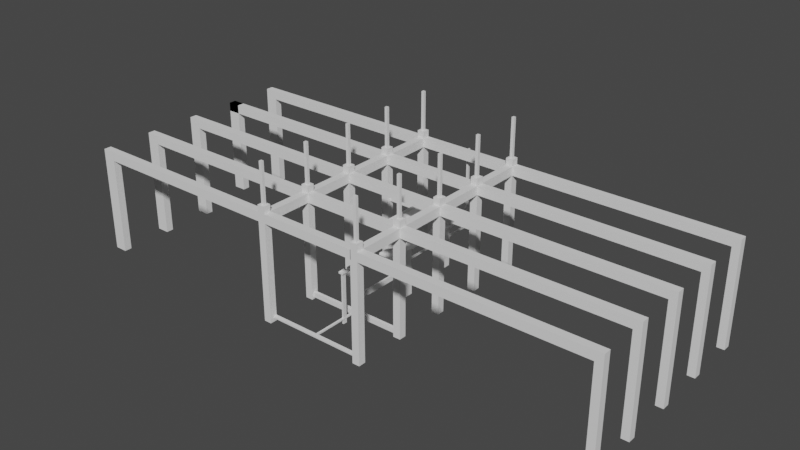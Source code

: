 # Source: lvl5.blend  (saved by Blender 3.6.11; exported with 4.5.12 LTS)
import bpy
from mathutils import Matrix  # noqa: F401  (used for matrix-valued properties, if any)

bpy.ops.wm.read_factory_settings(use_empty=True)
scene = bpy.context.scene
scene.name = 'Scene'

# ---- collections
col_collection = bpy.data.collections.new('Collection'); scene.collection.children.link(col_collection)

# ---- materials (node trees are filled in below, after node groups)
mat_material = bpy.data.materials.new('Material')
mat_material.alpha_threshold = 0.0
mat_material.use_transparent_shadow = False
mat_material.roughness = 0.5
mat_material.line_color = (0.0, 0.0, 0.0, 1.0)

# ---- material node trees
mat_material.use_nodes = True; mat_material.node_tree.nodes.clear()
_N = mat_material.node_tree.nodes; _L = mat_material.node_tree.links
n0 = _N.new('ShaderNodeOutputMaterial'); n0.name = 'Material Output'; n0.location = (300, 300)
n1 = _N.new('ShaderNodeBsdfPrincipled'); n1.name = 'Principled BSDF'; n1.location = (10, 300)
n1.distribution = 'GGX'
n1.subsurface_method = 'RANDOM_WALK_SKIN'
n1.inputs[3].default_value = 1.45
n1.inputs[27].default_value = (0.0, 0.0, 0.0, 1.0)
n1.inputs[28].default_value = 1.0
_L.new(n1.outputs[0], n0.inputs[0])
n0.is_active_output = True

# ---- world
world_world = bpy.data.worlds.new('World'); scene.world = world_world
world_world.use_nodes = True; world_world.node_tree.nodes.clear()
_N = world_world.node_tree.nodes; _L = world_world.node_tree.links
n0 = _N.new('ShaderNodeOutputWorld'); n0.name = 'World Output'; n0.location = (300, 300)
n1 = _N.new('ShaderNodeBackground'); n1.name = 'Background'; n1.location = (10, 300)
n1.inputs[0].default_value = (0.05088, 0.05088, 0.05088, 1.0)
_L.new(n1.outputs[0], n0.inputs[0])
n0.is_active_output = True
world_world.color = (0.05088, 0.05088, 0.05088)
world_world.use_sun_shadow = False
world_world.sun_shadow_jitter_overblur = 0.0

# ---- meshes
me_cube = bpy.data.meshes.new('Cube')
me_cube.from_pydata([(11.86, 18.99, 1.0), (7.906, 15.04, -1.0), (11.86, -1.0, 1.0), (7.906, 2.958, -1.0), (-1.0, 18.99, 1.0), (2.958, 15.04, -1.0), (-1.0, -1.0, 1.0), (2.958, 2.958, -1.0), (11.86, 20.06, -1.0), (-1.0, 20.06, -1.0), (11.86, 20.06, 1.0), (-1.0, 20.06, 1.0), (11.86, 18.99, -2.275), (-1.0, 18.99, -2.275), (11.86, 20.06, -2.275), (-1.0, 20.06, -2.275), (11.86, 29.39, -1.0), (-1.0, 29.39, -1.0), (11.86, 29.39, -2.275), (-1.0, 29.39, -2.275), (11.86, 30.42, -1.0), (-1.0, 30.42, -1.0), (11.86, 30.42, -2.275), (-1.0, 30.42, -2.275), (11.86, 29.39, 0.6147), (-1.0, 29.39, 0.6147), (11.86, 30.42, 0.6147), (-1.0, 30.42, 0.6147), (11.86, 47.95, -1.0), (-1.0, 47.95, -1.0), (11.86, 47.95, 0.6147), (-1.0, 47.95, 0.6147), (11.86, 49.37, -1.0), (-1.0, 49.37, -1.0), (11.86, 49.37, 0.6147), (-1.0, 49.37, 0.6147), (11.86, 47.95, -2.243), (-1.0, 47.95, -2.243), (11.86, 49.37, -2.243), (-1.0, 49.37, -2.243), (11.86, 55.28, -1.0), (-1.0, 55.28, -1.0), (11.86, 55.28, -2.243), (-1.0, 55.28, -2.243), (11.86, 56.35, -1.0), (-1.0, 56.35, -1.0), (11.86, 56.35, -2.243), (-1.0, 56.35, -2.243), (11.86, 55.28, 1.629), (-1.0, 55.28, 1.629), (9.015, 59.2, 1.629), (1.85, 59.2, 1.629), (11.86, 55.28, 3.02), (-1.0, 55.28, 3.02), (11.86, 56.35, 3.02), (-1.0, 56.35, 3.02), (9.015, 70.32, 1.629), (1.85, 70.32, 1.629), (11.86, 73.17, 3.02), (-1.0, 73.17, 3.02), (7.379, 92.31, -9.28), (3.485, 92.31, -9.28), (11.86, 137.7, -23.67), (-1.0, 137.7, -23.67), (11.86, 56.35, 1.629), (-1.0, 56.35, 1.629), (7.379, 77.32, -0.08479), (3.485, 77.32, -0.08479), (9.015, 59.2, -152.7), (1.85, 59.2, -152.7), (9.015, 70.32, -152.7), (1.85, 70.32, -152.7), (-1.0, 18.99, -1.0), (-1.0, -1.0, -1.0), (11.86, 18.99, -1.0), (11.86, -1.0, -1.0), (2.958, 15.04, -151.1), (2.958, 2.958, -151.1), (7.906, 15.04, -151.1), (7.906, 2.958, -151.1), (11.86, 73.17, 1.629), (-1.0, 73.17, 1.629), (11.86, 137.7, -25.06), (-1.0, 137.7, -25.06), (7.379, 60.11, -31.14), (3.485, 60.11, -31.14), (7.379, 68.64, -47.89), (3.485, 68.64, -47.89), (-1.0, -1.419, -1.0), (-1.0, -1.419, 1.0), (11.86, -1.419, 1.0), (11.86, -1.419, -1.0), (-1.333, 18.99, -1.0), (-1.333, -1.0, -1.0), (-1.333, -1.0, 1.0), (-1.333, 18.99, 1.0), (12.12, 18.99, 1.0), (12.12, 18.99, -1.0), (12.12, -1.0, 1.0), (12.12, -1.0, -1.0), (12.23, 30.42, 0.6147), (12.23, 30.42, -1.0), (12.23, 47.95, 0.6147), (12.23, 47.95, -1.0), (12.28, 56.35, 1.629), (12.28, 56.35, 3.02), (12.28, 73.17, 1.629), (12.28, 73.17, 3.02), (-1.454, 30.42, 0.6147), (-1.454, 30.42, -1.0), (-1.454, 47.95, 0.6147), (-1.454, 47.95, -1.0), (-1.533, 56.35, 1.629), (-1.533, 56.35, 3.02), (-1.533, 73.17, 1.629), (-1.533, 73.17, 3.02), (-1.655, 73.17, 1.629), (-1.655, 73.17, 3.02), (-1.655, 137.7, -25.06), (-1.655, 137.7, -23.67), (12.39, 73.17, 1.629), (12.39, 73.17, 3.02), (12.39, 137.7, -25.06), (12.39, 137.7, -23.67), (11.86, -0.6908, 4.579), (-1.0, -0.6908, 4.579), (11.86, 19.3, 4.579), (-1.0, 19.3, 4.579), (-1.0, 30.73, 4.194), (-1.0, 48.26, 4.194), (11.86, 30.73, 4.194), (11.86, 48.26, 4.194), (11.86, 56.66, 6.6), (11.86, 73.48, 6.6), (-1.0, 73.48, 6.6), (-1.0, 56.66, 6.6), (11.86, 138.0, -20.09), (-1.0, 138.0, -20.09), (11.86, -1.11, 4.579), (-1.0, -1.11, 4.579), (-1.333, -0.6908, 4.579), (-1.333, 19.3, 4.579), (12.12, 19.3, 4.579), (12.12, -0.6908, 4.579), (12.23, 30.73, 4.194), (12.23, 48.26, 4.194), (12.28, 56.66, 6.6), (12.28, 73.48, 6.6), (-1.454, 30.73, 4.194), (-1.454, 48.26, 4.194), (-1.533, 73.48, 6.6), (-1.533, 56.66, 6.6), (-1.655, 73.48, 6.6), (-1.655, 138.0, -20.09), (12.39, 138.0, -20.09), (12.39, 73.48, 6.6)], [], [(0, 4, 6, 2), (73, 75, 91, 88), (72, 73, 93, 92), (1, 3, 79, 78), (2, 75, 99, 98), (0, 74, 8, 10), (9, 11, 10, 8), (72, 4, 11, 9), (8, 74, 12, 14), (4, 0, 10, 11), (12, 13, 15, 14), (74, 72, 13, 12), (15, 9, 17, 19), (72, 9, 15, 13), (19, 17, 21, 23), (8, 14, 18, 16), (9, 8, 16, 17), (14, 15, 19, 18), (21, 20, 22, 23), (18, 19, 23, 22), (16, 18, 22, 20), (21, 17, 25, 27), (25, 24, 26, 27), (31, 29, 111, 110), (16, 20, 26, 24), (17, 16, 24, 25), (30, 28, 32, 34), (20, 21, 29, 28), (27, 26, 30, 31), (26, 20, 101, 100), (32, 33, 35, 34), (31, 30, 34, 35), (29, 31, 35, 33), (32, 28, 36, 38), (36, 37, 39, 38), (32, 38, 42, 40), (29, 33, 39, 37), (28, 29, 37, 36), (43, 41, 45, 47), (33, 32, 40, 41), (38, 39, 43, 42), (39, 33, 41, 43), (45, 44, 46, 47), (42, 43, 47, 46), (40, 42, 46, 44), (45, 41, 49, 65), (49, 48, 52, 53), (44, 45, 65, 64), (40, 44, 64, 48), (41, 40, 48, 49), (53, 52, 54, 55), (48, 64, 54, 52), (55, 54, 58, 59), (65, 49, 53, 55), (80, 82, 122, 120), (64, 80, 106, 104), (51, 57, 71, 69), (65, 55, 113, 112), (82, 83, 63, 62), (60, 66, 84, 86), (98, 96, 142, 143), (59, 58, 62, 63), (51, 50, 64, 65), (56, 57, 81, 80), (50, 56, 80, 64), (57, 51, 65, 81), (68, 69, 71, 70), (57, 56, 70, 71), (56, 50, 68, 70), (50, 51, 69, 68), (5, 7, 73, 72), (1, 5, 72, 74), (7, 3, 75, 73), (3, 1, 74, 75), (76, 78, 79, 77), (5, 1, 78, 76), (3, 7, 77, 79), (7, 5, 76, 77), (67, 66, 80, 81), (60, 61, 83, 82), (66, 60, 82, 80), (61, 67, 81, 83), (84, 85, 87, 86), (66, 67, 85, 84), (67, 61, 87, 85), (61, 60, 86, 87), (91, 90, 89, 88), (58, 121, 155, 133), (75, 2, 90, 91), (6, 73, 88, 89), (93, 94, 95, 92), (102, 30, 131, 145), (4, 72, 92, 95), (73, 6, 94, 93), (97, 96, 98, 99), (74, 0, 96, 97), (75, 74, 97, 99), (123, 62, 136, 154), (100, 101, 103, 102), (62, 58, 133, 136), (28, 30, 102, 103), (20, 28, 103, 101), (105, 104, 106, 107), (26, 100, 144, 130), (80, 58, 107, 106), (54, 64, 104, 105), (109, 108, 110, 111), (29, 21, 109, 111), (21, 27, 108, 109), (89, 90, 138, 139), (112, 113, 115, 114), (81, 65, 112, 114), (110, 108, 148, 149), (59, 81, 114, 115), (116, 117, 119, 118), (63, 83, 118, 119), (81, 59, 117, 116), (83, 81, 116, 118), (121, 120, 122, 123), (82, 62, 123, 122), (58, 80, 120, 121), (94, 6, 125, 140), (134, 137, 153, 152), (124, 125, 139, 138), (125, 127, 141, 140), (126, 124, 143, 142), (131, 130, 144, 145), (133, 132, 146, 147), (128, 129, 149, 148), (135, 134, 150, 151), (136, 133, 155, 154), (59, 63, 137, 134), (27, 31, 129, 128), (31, 110, 149, 129), (119, 117, 152, 153), (6, 89, 139, 125), (63, 119, 153, 137), (108, 27, 128, 148), (90, 2, 124, 138), (58, 54, 132, 133), (105, 107, 147, 146), (117, 59, 134, 152), (2, 98, 143, 124), (30, 26, 130, 131), (55, 59, 134, 135), (2, 6, 125, 124), (96, 0, 126, 142), (0, 2, 124, 126), (115, 113, 151, 150), (95, 94, 140, 141), (54, 105, 146, 132), (6, 4, 127, 125), (113, 55, 135, 151), (107, 58, 133, 147), (121, 123, 154, 155), (100, 102, 145, 144), (4, 95, 141, 127), (59, 115, 150, 134)])
_uv = me_cube.uv_layers.new(name='UVMap')
_uv.uv.foreach_set('vector', [0.625, 0.5, 0.875, 0.5, 0.875, 0.75, 0.625, 0.75, 0.125, 0.75, 0.375, 0.75, 0.375, 0.75, 0.125, 0.75, 0.125, 0.5, 0.125, 0.75, 0.125, 0.75, 0.125, 0.5, 0.2981, 0.5495, 0.2981, 0.7005, 0.2981, 0.7005, 0.2981, 0.5495, 0.625, 0.75, 0.375, 0.75, 0.375, 0.75, 0.625, 0.75, 0.625, 0.5, 0.375, 0.5, 0.375, 0.5, 0.625, 0.5, 0.375, 0.25, 0.625, 0.25, 0.625, 0.5, 0.375, 0.5, 0.375, 0.25, 0.625, 0.25, 0.625, 0.25, 0.375, 0.25, 0.375, 0.5, 0.375, 0.5, 0.375, 0.5, 0.375, 0.5, 0.875, 0.5, 0.625, 0.5, 0.625, 0.5, 0.875, 0.5, 0.375, 0.5, 0.125, 0.5, 0.125, 0.5, 0.375, 0.5, 0.375, 0.5, 0.125, 0.5, 0.125, 0.5, 0.375, 0.5, 0.375, 0.25, 0.375, 0.25, 0.375, 0.25, 0.375, 0.25, 0.375, 0.25, 0.375, 0.25, 0.375, 0.25, 0.375, 0.25, 0.375, 0.25, 0.375, 0.25, 0.375, 0.25, 0.375, 0.25, 0.375, 0.5, 0.375, 0.5, 0.375, 0.5, 0.375, 0.5, 0.375, 0.25, 0.375, 0.5, 0.375, 0.5, 0.375, 0.25, 0.375, 0.5, 0.125, 0.5, 0.125, 0.5, 0.375, 0.5, 0.375, 0.25, 0.375, 0.5, 0.375, 0.5, 0.375, 0.25, 0.375, 0.5, 0.125, 0.5, 0.125, 0.5, 0.375, 0.5, 0.375, 0.5, 0.375, 0.5, 0.375, 0.5, 0.375, 0.5, 0.375, 0.25, 0.375, 0.25, 0.375, 0.25, 0.375, 0.25, 0.375, 0.25, 0.375, 0.5, 0.375, 0.5, 0.375, 0.25, 0.375, 0.25, 0.375, 0.25, 0.375, 0.25, 0.375, 0.25, 0.375, 0.5, 0.375, 0.5, 0.375, 0.5, 0.375, 0.5, 0.375, 0.25, 0.375, 0.5, 0.375, 0.5, 0.375, 0.25, 0.375, 0.5, 0.375, 0.5, 0.375, 0.5, 0.375, 0.5, 0.375, 0.5, 0.375, 0.25, 0.375, 0.25, 0.375, 0.5, 0.375, 0.25, 0.375, 0.5, 0.375, 0.5, 0.375, 0.25, 0.375, 0.5, 0.375, 0.5, 0.375, 0.5, 0.375, 0.5, 0.375, 0.5, 0.375, 0.25, 0.375, 0.25, 0.375, 0.5, 0.375, 0.25, 0.375, 0.5, 0.375, 0.5, 0.375, 0.25, 0.375, 0.25, 0.375, 0.25, 0.375, 0.25, 0.375, 0.25, 0.375, 0.5, 0.375, 0.5, 0.375, 0.5, 0.375, 0.5, 0.375, 0.5, 0.375, 0.25, 0.375, 0.25, 0.375, 0.5, 0.375, 0.5, 0.375, 0.5, 0.375, 0.5, 0.375, 0.5, 0.375, 0.25, 0.375, 0.25, 0.375, 0.25, 0.375, 0.25, 0.375, 0.5, 0.375, 0.25, 0.375, 0.25, 0.375, 0.5, 0.375, 0.25, 0.375, 0.25, 0.375, 0.25, 0.375, 0.25, 0.375, 0.25, 0.375, 0.5, 0.375, 0.5, 0.375, 0.25, 0.375, 0.5, 0.375, 0.25, 0.375, 0.25, 0.375, 0.5, 0.375, 0.25, 0.375, 0.25, 0.375, 0.25, 0.375, 0.25, 0.375, 0.25, 0.375, 0.5, 0.375, 0.5, 0.375, 0.25, 0.375, 0.5, 0.375, 0.25, 0.375, 0.25, 0.375, 0.5, 0.375, 0.5, 0.375, 0.5, 0.375, 0.5, 0.375, 0.5, 0.375, 0.25, 0.375, 0.25, 0.375, 0.25, 0.375, 0.25, 0.375, 0.25, 0.375, 0.5, 0.375, 0.5, 0.375, 0.25, 0.375, 0.5, 0.375, 0.25, 0.375, 0.25, 0.375, 0.5, 0.375, 0.5, 0.375, 0.5, 0.375, 0.5, 0.375, 0.5, 0.375, 0.25, 0.375, 0.5, 0.375, 0.5, 0.375, 0.25, 0.375, 0.25, 0.375, 0.5, 0.375, 0.5, 0.375, 0.25, 0.375, 0.5, 0.375, 0.5, 0.375, 0.5, 0.375, 0.5, 0.375, 0.25, 0.375, 0.5, 0.375, 0.5, 0.375, 0.25, 0.375, 0.25, 0.375, 0.25, 0.375, 0.25, 0.375, 0.25, 0.375, 0.5, 0.375, 0.5, 0.375, 0.5, 0.375, 0.5, 0.375, 0.5, 0.375, 0.5, 0.375, 0.5, 0.375, 0.5, 0.375, 0.3054, 0.375, 0.3054, 0.375, 0.3054, 0.375, 0.3054, 0.375, 0.25, 0.375, 0.25, 0.375, 0.25, 0.375, 0.25, 0.375, 0.5, 0.375, 0.25, 0.375, 0.25, 0.375, 0.5, 0.375, 0.4128, 0.375, 0.4128, 0.375, 0.4128, 0.375, 0.4128, 0.625, 0.75, 0.625, 0.5, 0.625, 0.5, 0.625, 0.75, 0.375, 0.25, 0.375, 0.5, 0.375, 0.5, 0.375, 0.25, 0.375, 0.3054, 0.375, 0.4446, 0.375, 0.5, 0.375, 0.25, 0.375, 0.4446, 0.375, 0.3054, 0.375, 0.25, 0.375, 0.5, 0.375, 0.4446, 0.375, 0.4446, 0.375, 0.5, 0.375, 0.5, 0.375, 0.3054, 0.375, 0.3054, 0.375, 0.25, 0.375, 0.25, 0.375, 0.4446, 0.375, 0.3054, 0.375, 0.3054, 0.375, 0.4446, 0.375, 0.3054, 0.375, 0.4446, 0.375, 0.4446, 0.375, 0.3054, 0.375, 0.4446, 0.375, 0.4446, 0.375, 0.4446, 0.375, 0.4446, 0.375, 0.4446, 0.375, 0.3054, 0.375, 0.3054, 0.375, 0.4446, 0.2019, 0.5495, 0.2019, 0.7005, 0.125, 0.75, 0.125, 0.5, 0.2981, 0.5495, 0.2019, 0.5495, 0.125, 0.5, 0.375, 0.5, 0.2019, 0.7005, 0.2981, 0.7005, 0.375, 0.75, 0.125, 0.75, 0.2981, 0.7005, 0.2981, 0.5495, 0.375, 0.5, 0.375, 0.75, 0.2019, 0.5495, 0.2981, 0.5495, 0.2981, 0.7005, 0.2019, 0.7005, 0.2019, 0.5495, 0.2981, 0.5495, 0.2981, 0.5495, 0.2019, 0.5495, 0.2981, 0.7005, 0.2019, 0.7005, 0.2019, 0.7005, 0.2981, 0.7005, 0.2019, 0.7005, 0.2019, 0.5495, 0.2019, 0.5495, 0.2019, 0.7005, 0.375, 0.3372, 0.375, 0.4128, 0.375, 0.5, 0.375, 0.25, 0.375, 0.4128, 0.375, 0.3372, 0.375, 0.25, 0.375, 0.5, 0.375, 0.4128, 0.375, 0.4128, 0.375, 0.5, 0.375, 0.5, 0.375, 0.3372, 0.375, 0.3372, 0.375, 0.25, 0.375, 0.25, 0.375, 0.4128, 0.375, 0.3372, 0.375, 0.3372, 0.375, 0.4128, 0.375, 0.4128, 0.375, 0.3372, 0.375, 0.3372, 0.375, 0.4128, 0.375, 0.3372, 0.375, 0.3372, 0.375, 0.3372, 0.375, 0.3372, 0.375, 0.3372, 0.375, 0.4128, 0.375, 0.4128, 0.375, 0.3372, 0.375, 0.75, 0.625, 0.75, 0.625, 1.0, 0.375, 1.0, 0.375, 0.5, 0.375, 0.5, 0.375, 0.5, 0.375, 0.5, 0.375, 0.75, 0.625, 0.75, 0.625, 0.75, 0.375, 0.75, 0.625, 0.0, 0.375, 0.0, 0.375, 0.0, 0.625, 0.0, 0.375, 0.0, 0.625, 0.0, 0.625, 0.25, 0.375, 0.25, 0.375, 0.5, 0.375, 0.5, 0.375, 0.5, 0.375, 0.5, 0.625, 0.25, 0.375, 0.25, 0.375, 0.25, 0.625, 0.25, 0.375, 0.0, 0.625, 0.0, 0.625, 0.0, 0.375, 0.0, 0.375, 0.5, 0.625, 0.5, 0.625, 0.75, 0.375, 0.75, 0.375, 0.5, 0.625, 0.5, 0.625, 0.5, 0.375, 0.5, 0.375, 0.75, 0.375, 0.5, 0.375, 0.5, 0.375, 0.75, 0.375, 0.5, 0.375, 0.5, 0.375, 0.5, 0.375, 0.5, 0.375, 0.5, 0.375, 0.5, 0.375, 0.5, 0.375, 0.5, 0.375, 0.5, 0.375, 0.5, 0.375, 0.5, 0.375, 0.5, 0.375, 0.5, 0.375, 0.5, 0.375, 0.5, 0.375, 0.5, 0.375, 0.5, 0.375, 0.5, 0.375, 0.5, 0.375, 0.5, 0.375, 0.5, 0.375, 0.5, 0.375, 0.5, 0.375, 0.5, 0.375, 0.5, 0.375, 0.5, 0.375, 0.5, 0.375, 0.5, 0.375, 0.5, 0.375, 0.5, 0.375, 0.5, 0.375, 0.5, 0.375, 0.5, 0.375, 0.5, 0.375, 0.5, 0.375, 0.5, 0.375, 0.25, 0.375, 0.25, 0.375, 0.25, 0.375, 0.25, 0.375, 0.25, 0.375, 0.25, 0.375, 0.25, 0.375, 0.25, 0.375, 0.25, 0.375, 0.25, 0.375, 0.25, 0.375, 0.25, 0.625, 1.0, 0.625, 0.75, 0.625, 0.75, 0.625, 1.0, 0.375, 0.25, 0.375, 0.25, 0.375, 0.25, 0.375, 0.25, 0.375, 0.25, 0.375, 0.25, 0.375, 0.25, 0.375, 0.25, 0.375, 0.25, 0.375, 0.25, 0.375, 0.25, 0.375, 0.25, 0.375, 0.25, 0.375, 0.25, 0.375, 0.25, 0.375, 0.25, 0.375, 0.25, 0.375, 0.25, 0.375, 0.25, 0.375, 0.25, 0.375, 0.25, 0.375, 0.25, 0.375, 0.25, 0.375, 0.25, 0.375, 0.25, 0.375, 0.25, 0.375, 0.25, 0.375, 0.25, 0.375, 0.25, 0.375, 0.25, 0.375, 0.25, 0.375, 0.25, 0.375, 0.5, 0.375, 0.5, 0.375, 0.5, 0.375, 0.5, 0.375, 0.5, 0.375, 0.5, 0.375, 0.5, 0.375, 0.5, 0.375, 0.5, 0.375, 0.5, 0.375, 0.5, 0.375, 0.5, 0.625, 0.0, 0.625, 0.0, 0.625, 0.0, 0.625, 0.0, 0.375, 0.25, 0.375, 0.25, 0.375, 0.25, 0.375, 0.25, 0.625, 0.75, 0.875, 0.75, 0.875, 0.75, 0.625, 0.75, 0.875, 0.75, 0.875, 0.5, 0.875, 0.5, 0.875, 0.75, 0.625, 0.5, 0.625, 0.75, 0.625, 0.75, 0.625, 0.5, 0.375, 0.5, 0.375, 0.5, 0.375, 0.5, 0.375, 0.5, 0.375, 0.5, 0.375, 0.5, 0.375, 0.5, 0.375, 0.5, 0.375, 0.25, 0.375, 0.25, 0.375, 0.25, 0.375, 0.25, 0.375, 0.25, 0.375, 0.25, 0.375, 0.25, 0.375, 0.25, 0.375, 0.5, 0.375, 0.5, 0.375, 0.5, 0.375, 0.5, 0.375, 0.25, 0.375, 0.25, 0.375, 0.25, 0.375, 0.25, 0.375, 0.25, 0.375, 0.25, 0.375, 0.25, 0.375, 0.25, 0.375, 0.25, 0.375, 0.25, 0.375, 0.25, 0.375, 0.25, 0.375, 0.25, 0.375, 0.25, 0.375, 0.25, 0.375, 0.25, 0.625, 0.0, 0.625, 0.0, 0.625, 0.0, 0.625, 0.0, 0.375, 0.25, 0.375, 0.25, 0.375, 0.25, 0.375, 0.25, 0.375, 0.25, 0.375, 0.25, 0.375, 0.25, 0.375, 0.25, 0.625, 0.75, 0.625, 0.75, 0.625, 0.75, 0.625, 0.75, 0.375, 0.5, 0.375, 0.5, 0.375, 0.5, 0.375, 0.5, 0.375, 0.5, 0.375, 0.5, 0.375, 0.5, 0.375, 0.5, 0.375, 0.25, 0.375, 0.25, 0.375, 0.25, 0.375, 0.25, 0.625, 0.75, 0.625, 0.75, 0.625, 0.75, 0.625, 0.75, 0.375, 0.5, 0.375, 0.5, 0.375, 0.5, 0.375, 0.5, 0.375, 0.25, 0.375, 0.25, 0.375, 0.25, 0.375, 0.25, 0.625, 0.75, 0.875, 0.75, 0.875, 0.75, 0.625, 0.75, 0.625, 0.5, 0.625, 0.5, 0.625, 0.5, 0.625, 0.5, 0.625, 0.5, 0.625, 0.75, 0.625, 0.75, 0.625, 0.5, 0.375, 0.25, 0.375, 0.25, 0.375, 0.25, 0.375, 0.25, 0.625, 0.25, 0.625, 0.0, 0.625, 0.0, 0.625, 0.25, 0.375, 0.5, 0.375, 0.5, 0.375, 0.5, 0.375, 0.5, 0.875, 0.75, 0.875, 0.5, 0.875, 0.5, 0.875, 0.75, 0.375, 0.25, 0.375, 0.25, 0.375, 0.25, 0.375, 0.25, 0.375, 0.5, 0.375, 0.5, 0.375, 0.5, 0.375, 0.5, 0.375, 0.5, 0.375, 0.5, 0.375, 0.5, 0.375, 0.5, 0.375, 0.5, 0.375, 0.5, 0.375, 0.5, 0.375, 0.5, 0.625, 0.25, 0.625, 0.25, 0.625, 0.25, 0.625, 0.25, 0.375, 0.25, 0.375, 0.25, 0.375, 0.25, 0.375, 0.25])
me_cube.materials.append(mat_material)
me_cube.use_mirror_vertex_groups = False
me_cube.update()
me_cube_001 = bpy.data.meshes.new('Cube.001')
me_cube_001.from_pydata([(-24.33, 184.6, -34.12), (-24.33, 184.6, -32.12), (-24.33, 213.7, -34.12), (-24.33, 213.7, -32.12), (35.95, 184.6, -34.12), (35.95, 184.6, -32.12), (35.95, 213.7, -34.12), (35.95, 213.7, -32.12), (-9.367, 237.5, -33.53), (3.593, 246.4, -91.46), (8.026, 246.4, -91.46), (20.99, 237.5, -33.53), (37.11, 214.4, -32.12), (37.11, 214.4, -34.12), (22.14, 238.3, -33.53), (22.14, 238.3, -34.54), (-25.0, 214.1, -32.12), (-25.0, 214.1, -34.12), (-10.04, 238.0, -33.53), (-10.04, 238.0, -34.54), (-25.1, 213.7, -34.12), (-25.1, 184.6, -34.12), (-25.1, 184.6, -32.12), (-25.1, 213.7, -32.12), (36.73, 213.7, -32.12), (36.73, 213.7, -34.12), (36.73, 184.6, -34.12), (36.73, 184.6, -32.12), (-24.33, 184.7, -27.99), (-24.33, 213.8, -27.99), (35.95, 213.8, -27.99), (35.95, 184.7, -27.99), (-9.367, 237.6, -29.4), (20.99, 237.6, -29.4), (22.14, 238.4, -29.4), (37.11, 214.5, -27.99), (-25.0, 214.2, -27.99), (-10.04, 238.1, -29.4), (-25.1, 184.7, -27.99), (-25.1, 213.8, -27.99), (36.73, 213.8, -27.99), (36.73, 184.7, -27.99), (-9.367, 286.7, -33.53), (-0.5157, 277.8, -34.54), (12.13, 277.8, -34.54), (20.99, 286.7, -33.53), (1.515, 322.7, -33.89), (1.515, 322.7, -34.18), (10.1, 322.7, -34.18), (10.1, 322.7, -33.89), (1.515, 367.2, -33.89), (1.515, 367.2, -34.18), (10.1, 367.2, -34.18), (10.1, 367.2, -33.89), (-13.21, 401.0, -33.4), (-6.805, 407.4, -34.66), (18.42, 407.4, -34.66), (24.83, 401.0, -33.4), (-13.21, 444.9, -33.4), (-6.805, 438.5, -34.66), (18.42, 438.5, -34.66), (24.83, 444.9, -33.4), (21.92, 237.5, -33.53), (21.92, 237.5, -34.54), (21.92, 286.7, -33.53), (21.92, 286.7, -34.54), (22.2, 287.0, -33.53), (22.2, 287.0, -34.54), (11.32, 323.1, -33.89), (11.32, 323.1, -34.18), (-10.18, 286.9, -33.53), (-10.18, 286.9, -34.54), (0.6978, 323.0, -33.89), (0.6978, 323.0, -34.18), (-10.14, 237.5, -33.53), (-10.14, 237.5, -34.54), (-10.14, 286.7, -33.53), (-10.14, 286.7, -34.54), (0.6724, 366.8, -33.89), (0.6724, 366.8, -34.18), (-14.05, 400.7, -33.4), (-14.05, 400.7, -34.66), (-13.86, 401.0, -33.4), (-13.86, 401.0, -34.66), (-13.86, 444.9, -33.4), (-13.86, 444.9, -34.66), (10.89, 367.0, -33.89), (10.89, 367.0, -34.18), (25.62, 400.9, -33.4), (25.62, 400.9, -34.66), (25.62, 444.7, -33.4), (25.62, 444.7, -34.66), (20.5, 237.5, -30.1), (20.5, 286.7, -30.1), (9.615, 322.7, -30.46), (1.027, 322.7, -30.46), (-9.855, 286.7, -30.1), (9.615, 367.2, -30.46), (24.34, 401.0, -29.98), (-13.7, 401.0, -29.98), (1.027, 367.2, -30.46), (24.34, 444.9, -29.98), (-13.7, 444.9, -29.98), (21.43, 237.5, -30.1), (21.43, 286.7, -30.1), (21.72, 287.0, -30.1), (10.83, 323.1, -30.46), (0.2093, 323.0, -30.46), (-10.67, 286.9, -30.1), (-10.63, 237.5, -30.1), (-10.63, 237.5, -31.11), (-10.63, 286.7, -30.1), (-10.63, 286.7, -31.11), (-14.54, 400.7, -29.98), (0.184, 366.8, -30.46), (-14.34, 444.9, -29.98), (-14.34, 401.0, -29.98), (10.4, 367.0, -30.46), (25.13, 400.9, -29.98), (25.13, 444.7, -29.98), (10.77, 322.7, -33.89), (10.77, 322.7, -34.18), (10.77, 367.2, -33.89), (10.77, 367.2, -34.18), (0.8491, 322.7, -33.89), (0.8491, 322.7, -34.18), (0.8491, 367.2, -33.89), (0.8491, 367.2, -34.18), (10.1, 322.7, -32.02), (10.1, 367.2, -32.02), (1.515, 367.2, -32.02), (1.515, 322.7, -32.02), (10.77, 322.7, -32.02), (10.77, 367.2, -32.02), (0.8491, 367.2, -32.02), (0.8491, 322.7, -32.02), (-13.21, 447.9, -33.4), (-13.21, 447.9, -34.66), (24.83, 447.9, -34.66), (24.83, 447.9, -33.4), (-13.21, 444.9, -4.752), (24.83, 444.9, -4.752), (-13.21, 447.9, -4.752), (24.83, 447.9, -4.752), (20.99, 237.5, -34.54), (-9.367, 237.5, -34.54), (20.99, 286.7, -34.54), (-9.367, 286.7, -34.54), (8.026, 246.4, -107.8), (3.593, 246.4, -107.8), (12.13, 277.8, -182.3), (-0.5157, 277.8, -182.3), (24.83, 401.0, -34.66), (-13.21, 401.0, -34.66), (24.83, 444.9, -34.66), (-13.21, 444.9, -34.66), (18.42, 407.4, -158.4), (-6.805, 407.4, -158.4), (18.42, 438.5, -158.4), (-6.805, 438.5, -158.4), (12.13, 246.4, -34.54), (-0.5157, 246.4, -34.54), (12.13, 246.4, -182.3), (-0.5157, 246.4, -182.3), (8.026, 62.9, -91.46), (3.593, 62.9, -91.46), (8.026, 62.9, -107.8), (3.593, 62.9, -107.8)], [], [(3, 2, 20, 23), (2, 3, 16, 17), (23, 22, 38, 39), (4, 5, 1, 0), (2, 6, 4, 0), (7, 3, 1, 5), (8, 11, 45, 42), (12, 14, 34, 35), (6, 2, 145, 144), (3, 7, 11, 8), (12, 13, 15, 14), (7, 6, 13, 12), (144, 11, 14, 15), (6, 144, 15, 13), (17, 16, 18, 19), (8, 145, 19, 18), (145, 2, 17, 19), (7, 5, 31, 30), (21, 22, 23, 20), (0, 1, 22, 21), (18, 16, 36, 37), (2, 0, 21, 20), (25, 24, 27, 26), (6, 7, 24, 25), (5, 4, 26, 27), (4, 6, 25, 26), (30, 31, 41, 40), (33, 30, 35, 34), (29, 32, 37, 36), (28, 29, 39, 38), (3, 8, 32, 29), (27, 24, 40, 41), (7, 12, 35, 30), (1, 3, 29, 28), (16, 3, 29, 36), (14, 11, 33, 34), (5, 27, 41, 31), (3, 23, 39, 29), (11, 7, 30, 33), (24, 7, 30, 40), (22, 1, 28, 38), (8, 18, 37, 32), (42, 45, 49, 46), (145, 8, 74, 75), (144, 146, 65, 63), (44, 160, 162, 150), (46, 49, 53, 50), (47, 147, 71, 73), (45, 146, 67, 66), (146, 147, 47, 48), (50, 53, 57, 54), (50, 51, 127, 126), (48, 52, 123, 121), (48, 47, 51, 52), (53, 52, 87, 86), (50, 54, 99, 100), (152, 154, 91, 89), (52, 51, 153, 152), (61, 139, 143, 141), (60, 56, 156, 158), (54, 57, 61, 58), (155, 153, 83, 85), (62, 63, 65, 64), (146, 45, 64, 65), (11, 144, 63, 62), (62, 64, 104, 103), (66, 67, 69, 68), (57, 53, 97, 98), (146, 48, 69, 67), (48, 49, 68, 69), (71, 70, 72, 73), (46, 47, 73, 72), (68, 49, 94, 106), (147, 42, 70, 71), (88, 90, 119, 118), (8, 42, 76, 74), (147, 145, 75, 77), (42, 147, 77, 76), (79, 78, 80, 81), (51, 50, 78, 79), (153, 51, 79, 81), (54, 153, 81, 80), (83, 82, 84, 85), (58, 155, 85, 84), (77, 75, 110, 112), (153, 54, 82, 83), (88, 89, 91, 90), (86, 87, 89, 88), (42, 46, 95, 96), (45, 66, 105, 93), (154, 61, 90, 91), (52, 152, 89, 87), (100, 99, 113, 114), (93, 92, 103, 104), (94, 93, 105, 106), (96, 95, 107, 108), (110, 109, 111, 112), (99, 102, 115, 116), (98, 97, 117, 118), (101, 98, 118, 119), (84, 82, 116, 115), (53, 86, 117, 97), (45, 11, 92, 93), (72, 70, 108, 107), (90, 61, 101, 119), (58, 84, 115, 102), (64, 45, 93, 104), (82, 54, 99, 116), (11, 62, 103, 92), (80, 78, 114, 113), (46, 72, 107, 95), (54, 80, 113, 99), (70, 42, 96, 108), (86, 88, 118, 117), (66, 68, 106, 105), (78, 50, 100, 114), (61, 57, 98, 101), (75, 74, 109, 110), (76, 77, 112, 111), (49, 45, 93, 94), (54, 58, 102, 99), (74, 76, 111, 109), (120, 121, 123, 122), (52, 53, 122, 123), (49, 48, 121, 120), (126, 124, 135, 134), (125, 124, 126, 127), (124, 46, 131, 135), (47, 46, 124, 125), (51, 47, 125, 127), (129, 128, 132, 133), (131, 130, 134, 135), (46, 50, 130, 131), (122, 53, 129, 133), (50, 126, 134, 130), (120, 122, 133, 132), (49, 120, 132, 128), (53, 49, 128, 129), (137, 136, 139, 138), (155, 58, 136, 137), (61, 154, 138, 139), (154, 155, 137, 138), (140, 141, 143, 142), (139, 136, 142, 143), (58, 61, 141, 140), (136, 58, 140, 142), (161, 160, 144, 145), (44, 43, 147, 146), (43, 161, 145, 147), (160, 44, 146, 144), (162, 163, 151, 150), (43, 44, 150, 151), (161, 43, 151, 163), (148, 10, 164, 166), (55, 56, 152, 153), (60, 59, 155, 154), (56, 60, 154, 152), (59, 55, 153, 155), (156, 157, 159, 158), (56, 55, 157, 156), (55, 59, 159, 157), (59, 60, 158, 159), (9, 10, 160, 161), (148, 149, 163, 162), (10, 148, 162, 160), (149, 9, 161, 163), (164, 165, 167, 166), (10, 9, 165, 164), (9, 149, 167, 165), (149, 148, 166, 167)])
_uv = me_cube_001.uv_layers.new(name='UVMap')
_uv.uv.foreach_set('vector', [0.625, 0.25, 0.375, 0.25, 0.375, 0.25, 0.625, 0.25, 0.375, 0.25, 0.625, 0.25, 0.625, 0.25, 0.375, 0.25, 0.625, 0.25, 0.625, 0.0, 0.625, 0.0, 0.625, 0.25, 0.375, 0.75, 0.625, 0.75, 0.625, 1.0, 0.375, 1.0, 0.125, 0.5, 0.375, 0.5, 0.375, 0.75, 0.125, 0.75, 0.625, 0.5, 0.875, 0.5, 0.875, 0.75, 0.625, 0.75, 0.875, 0.5, 0.625, 0.5, 0.625, 0.5, 0.875, 0.5, 0.625, 0.5, 0.625, 0.5, 0.625, 0.5, 0.625, 0.5, 0.375, 0.5, 0.125, 0.5, 0.125, 0.5, 0.375, 0.5, 0.875, 0.5, 0.625, 0.5, 0.625, 0.5, 0.875, 0.5, 0.625, 0.5, 0.375, 0.5, 0.375, 0.5, 0.625, 0.5, 0.625, 0.5, 0.375, 0.5, 0.375, 0.5, 0.625, 0.5, 0.375, 0.5, 0.625, 0.5, 0.625, 0.5, 0.375, 0.5, 0.375, 0.5, 0.375, 0.5, 0.375, 0.5, 0.375, 0.5, 0.375, 0.25, 0.625, 0.25, 0.625, 0.25, 0.375, 0.25, 0.625, 0.25, 0.375, 0.25, 0.375, 0.25, 0.625, 0.25, 0.125, 0.5, 0.125, 0.5, 0.125, 0.5, 0.125, 0.5, 0.625, 0.5, 0.625, 0.75, 0.625, 0.75, 0.625, 0.5, 0.375, 0.0, 0.625, 0.0, 0.625, 0.25, 0.375, 0.25, 0.375, 1.0, 0.625, 1.0, 0.625, 1.0, 0.375, 1.0, 0.625, 0.25, 0.625, 0.25, 0.625, 0.25, 0.625, 0.25, 0.125, 0.5, 0.125, 0.75, 0.125, 0.75, 0.125, 0.5, 0.375, 0.5, 0.625, 0.5, 0.625, 0.75, 0.375, 0.75, 0.375, 0.5, 0.625, 0.5, 0.625, 0.5, 0.375, 0.5, 0.625, 0.75, 0.375, 0.75, 0.375, 0.75, 0.625, 0.75, 0.375, 0.75, 0.375, 0.5, 0.375, 0.5, 0.375, 0.75, 0.625, 0.5, 0.625, 0.75, 0.625, 0.75, 0.625, 0.5, 0.625, 0.5, 0.625, 0.5, 0.625, 0.5, 0.625, 0.5, 0.875, 0.5, 0.875, 0.5, 0.875, 0.5, 0.875, 0.5, 0.875, 0.75, 0.875, 0.5, 0.875, 0.5, 0.875, 0.75, 0.875, 0.5, 0.875, 0.5, 0.875, 0.5, 0.875, 0.5, 0.625, 0.75, 0.625, 0.5, 0.625, 0.5, 0.625, 0.75, 0.625, 0.5, 0.625, 0.5, 0.625, 0.5, 0.625, 0.5, 0.875, 0.75, 0.875, 0.5, 0.875, 0.5, 0.875, 0.75, 0.625, 0.25, 0.625, 0.25, 0.625, 0.25, 0.625, 0.25, 0.625, 0.5, 0.625, 0.5, 0.625, 0.5, 0.625, 0.5, 0.625, 0.75, 0.625, 0.75, 0.625, 0.75, 0.625, 0.75, 0.625, 0.25, 0.625, 0.25, 0.625, 0.25, 0.625, 0.25, 0.625, 0.5, 0.625, 0.5, 0.625, 0.5, 0.625, 0.5, 0.625, 0.5, 0.625, 0.5, 0.625, 0.5, 0.625, 0.5, 0.625, 1.0, 0.625, 1.0, 0.625, 1.0, 0.625, 1.0, 0.625, 0.25, 0.625, 0.25, 0.625, 0.25, 0.625, 0.25, 0.875, 0.5, 0.625, 0.5, 0.625, 0.5, 0.875, 0.5, 0.375, 0.25, 0.625, 0.25, 0.625, 0.25, 0.375, 0.25, 0.375, 0.5, 0.375, 0.5, 0.375, 0.5, 0.375, 0.5, 0.3021, 0.5, 0.3021, 0.5, 0.3021, 0.5, 0.3021, 0.5, 0.875, 0.5, 0.625, 0.5, 0.625, 0.5, 0.875, 0.5, 0.125, 0.5, 0.125, 0.5, 0.125, 0.5, 0.125, 0.5, 0.625, 0.5, 0.375, 0.5, 0.375, 0.5, 0.625, 0.5, 0.375, 0.5, 0.125, 0.5, 0.125, 0.5, 0.375, 0.5, 0.875, 0.5, 0.625, 0.5, 0.625, 0.5, 0.875, 0.5, 0.625, 0.25, 0.375, 0.25, 0.375, 0.25, 0.625, 0.25, 0.375, 0.5, 0.375, 0.5, 0.375, 0.5, 0.375, 0.5, 0.375, 0.5, 0.125, 0.5, 0.125, 0.5, 0.375, 0.5, 0.625, 0.5, 0.375, 0.5, 0.375, 0.5, 0.625, 0.5, 0.875, 0.5, 0.875, 0.5, 0.875, 0.5, 0.875, 0.5, 0.375, 0.5, 0.375, 0.5, 0.375, 0.5, 0.375, 0.5, 0.375, 0.5, 0.125, 0.5, 0.125, 0.5, 0.375, 0.5, 0.625, 0.5, 0.625, 0.5, 0.625, 0.5, 0.625, 0.5, 0.3329, 0.5, 0.3329, 0.5, 0.3329, 0.5, 0.3329, 0.5, 0.875, 0.5, 0.625, 0.5, 0.625, 0.5, 0.875, 0.5, 0.125, 0.5, 0.125, 0.5, 0.125, 0.5, 0.125, 0.5, 0.625, 0.5, 0.375, 0.5, 0.375, 0.5, 0.625, 0.5, 0.375, 0.5, 0.625, 0.5, 0.625, 0.5, 0.375, 0.5, 0.625, 0.5, 0.375, 0.5, 0.375, 0.5, 0.625, 0.5, 0.625, 0.5, 0.625, 0.5, 0.625, 0.5, 0.625, 0.5, 0.625, 0.5, 0.375, 0.5, 0.375, 0.5, 0.625, 0.5, 0.625, 0.5, 0.625, 0.5, 0.625, 0.5, 0.625, 0.5, 0.375, 0.5, 0.375, 0.5, 0.375, 0.5, 0.375, 0.5, 0.375, 0.5, 0.625, 0.5, 0.625, 0.5, 0.375, 0.5, 0.375, 0.25, 0.625, 0.25, 0.625, 0.25, 0.375, 0.25, 0.625, 0.25, 0.375, 0.25, 0.375, 0.25, 0.625, 0.25, 0.625, 0.5, 0.625, 0.5, 0.625, 0.5, 0.625, 0.5, 0.375, 0.25, 0.625, 0.25, 0.625, 0.25, 0.375, 0.25, 0.625, 0.5, 0.625, 0.5, 0.625, 0.5, 0.625, 0.5, 0.875, 0.5, 0.875, 0.5, 0.875, 0.5, 0.875, 0.5, 0.125, 0.5, 0.125, 0.5, 0.125, 0.5, 0.125, 0.5, 0.625, 0.25, 0.375, 0.25, 0.375, 0.25, 0.625, 0.25, 0.375, 0.25, 0.625, 0.25, 0.625, 0.25, 0.375, 0.25, 0.375, 0.25, 0.625, 0.25, 0.625, 0.25, 0.375, 0.25, 0.125, 0.5, 0.125, 0.5, 0.125, 0.5, 0.125, 0.5, 0.625, 0.25, 0.375, 0.25, 0.375, 0.25, 0.625, 0.25, 0.375, 0.25, 0.625, 0.25, 0.625, 0.25, 0.375, 0.25, 0.625, 0.25, 0.375, 0.25, 0.375, 0.25, 0.625, 0.25, 0.125, 0.5, 0.125, 0.5, 0.125, 0.5, 0.125, 0.5, 0.375, 0.25, 0.625, 0.25, 0.625, 0.25, 0.375, 0.25, 0.625, 0.5, 0.375, 0.5, 0.375, 0.5, 0.625, 0.5, 0.625, 0.5, 0.375, 0.5, 0.375, 0.5, 0.625, 0.5, 0.875, 0.5, 0.875, 0.5, 0.875, 0.5, 0.875, 0.5, 0.625, 0.5, 0.625, 0.5, 0.625, 0.5, 0.625, 0.5, 0.375, 0.5, 0.625, 0.5, 0.625, 0.5, 0.375, 0.5, 0.375, 0.5, 0.375, 0.5, 0.375, 0.5, 0.375, 0.5, 0.875, 0.5, 0.875, 0.5, 0.875, 0.5, 0.875, 0.5, 0.625, 0.5, 0.625, 0.5, 0.625, 0.5, 0.625, 0.5, 0.625, 0.5, 0.625, 0.5, 0.625, 0.5, 0.625, 0.5, 0.875, 0.5, 0.875, 0.5, 0.875, 0.5, 0.875, 0.5, 0.375, 0.25, 0.625, 0.25, 0.625, 0.25, 0.375, 0.25, 0.875, 0.5, 0.875, 0.5, 0.875, 0.5, 0.875, 0.5, 0.625, 0.5, 0.625, 0.5, 0.625, 0.5, 0.625, 0.5, 0.625, 0.5, 0.625, 0.5, 0.625, 0.5, 0.625, 0.5, 0.625, 0.25, 0.625, 0.25, 0.625, 0.25, 0.625, 0.25, 0.625, 0.5, 0.625, 0.5, 0.625, 0.5, 0.625, 0.5, 0.625, 0.5, 0.625, 0.5, 0.625, 0.5, 0.625, 0.5, 0.625, 0.25, 0.625, 0.25, 0.625, 0.25, 0.625, 0.25, 0.625, 0.5, 0.625, 0.5, 0.625, 0.5, 0.625, 0.5, 0.625, 0.25, 0.625, 0.25, 0.625, 0.25, 0.625, 0.25, 0.625, 0.5, 0.625, 0.5, 0.625, 0.5, 0.625, 0.5, 0.625, 0.25, 0.625, 0.25, 0.625, 0.25, 0.625, 0.25, 0.625, 0.5, 0.625, 0.5, 0.625, 0.5, 0.625, 0.5, 0.625, 0.25, 0.625, 0.25, 0.625, 0.25, 0.625, 0.25, 0.625, 0.25, 0.625, 0.25, 0.625, 0.25, 0.625, 0.25, 0.625, 0.25, 0.625, 0.25, 0.625, 0.25, 0.625, 0.25, 0.625, 0.25, 0.625, 0.25, 0.625, 0.25, 0.625, 0.25, 0.625, 0.5, 0.625, 0.5, 0.625, 0.5, 0.625, 0.5, 0.625, 0.5, 0.625, 0.5, 0.625, 0.5, 0.625, 0.5, 0.625, 0.25, 0.625, 0.25, 0.625, 0.25, 0.625, 0.25, 0.625, 0.5, 0.625, 0.5, 0.625, 0.5, 0.625, 0.5, 0.375, 0.25, 0.625, 0.25, 0.625, 0.25, 0.375, 0.25, 0.625, 0.25, 0.375, 0.25, 0.375, 0.25, 0.625, 0.25, 0.625, 0.5, 0.625, 0.5, 0.625, 0.5, 0.625, 0.5, 0.875, 0.5, 0.875, 0.5, 0.875, 0.5, 0.875, 0.5, 0.875, 0.5, 0.875, 0.5, 0.875, 0.5, 0.875, 0.5, 0.625, 0.5, 0.375, 0.5, 0.375, 0.5, 0.625, 0.5, 0.375, 0.5, 0.625, 0.5, 0.625, 0.5, 0.375, 0.5, 0.625, 0.5, 0.375, 0.5, 0.375, 0.5, 0.625, 0.5, 0.625, 0.25, 0.625, 0.25, 0.625, 0.25, 0.625, 0.25, 0.375, 0.25, 0.625, 0.25, 0.625, 0.25, 0.375, 0.25, 0.625, 0.25, 0.625, 0.25, 0.625, 0.25, 0.625, 0.25, 0.375, 0.25, 0.625, 0.25, 0.625, 0.25, 0.375, 0.25, 0.125, 0.5, 0.125, 0.5, 0.125, 0.5, 0.125, 0.5, 0.625, 0.5, 0.625, 0.5, 0.625, 0.5, 0.625, 0.5, 0.875, 0.5, 0.875, 0.5, 0.875, 0.5, 0.875, 0.5, 0.875, 0.5, 0.875, 0.5, 0.875, 0.5, 0.875, 0.5, 0.625, 0.5, 0.625, 0.5, 0.625, 0.5, 0.625, 0.5, 0.625, 0.25, 0.625, 0.25, 0.625, 0.25, 0.625, 0.25, 0.625, 0.5, 0.625, 0.5, 0.625, 0.5, 0.625, 0.5, 0.625, 0.5, 0.625, 0.5, 0.625, 0.5, 0.625, 0.5, 0.625, 0.5, 0.625, 0.5, 0.625, 0.5, 0.625, 0.5, 0.375, 0.25, 0.625, 0.25, 0.625, 0.5, 0.375, 0.5, 0.375, 0.25, 0.625, 0.25, 0.625, 0.25, 0.375, 0.25, 0.625, 0.5, 0.375, 0.5, 0.375, 0.5, 0.625, 0.5, 0.375, 0.5, 0.125, 0.5, 0.125, 0.5, 0.375, 0.5, 0.875, 0.5, 0.625, 0.5, 0.625, 0.5, 0.875, 0.5, 0.625, 0.5, 0.625, 0.25, 0.625, 0.25, 0.625, 0.5, 0.875, 0.5, 0.625, 0.5, 0.625, 0.5, 0.875, 0.5, 0.625, 0.25, 0.625, 0.25, 0.625, 0.25, 0.625, 0.25, 0.1979, 0.5, 0.3021, 0.5, 0.375, 0.5, 0.125, 0.5, 0.3021, 0.5, 0.1979, 0.5, 0.125, 0.5, 0.375, 0.5, 0.1979, 0.5, 0.1979, 0.5, 0.125, 0.5, 0.125, 0.5, 0.3021, 0.5, 0.3021, 0.5, 0.375, 0.5, 0.375, 0.5, 0.3021, 0.5, 0.1979, 0.5, 0.1979, 0.5, 0.3021, 0.5, 0.1979, 0.5, 0.3021, 0.5, 0.3021, 0.5, 0.1979, 0.5, 0.1979, 0.5, 0.1979, 0.5, 0.1979, 0.5, 0.1979, 0.5, 0.2683, 0.5, 0.2683, 0.5, 0.2683, 0.5, 0.2683, 0.5, 0.1671, 0.5, 0.3329, 0.5, 0.375, 0.5, 0.125, 0.5, 0.3329, 0.5, 0.1671, 0.5, 0.125, 0.5, 0.375, 0.5, 0.3329, 0.5, 0.3329, 0.5, 0.375, 0.5, 0.375, 0.5, 0.1671, 0.5, 0.1671, 0.5, 0.125, 0.5, 0.125, 0.5, 0.3329, 0.5, 0.1671, 0.5, 0.1671, 0.5, 0.3329, 0.5, 0.3329, 0.5, 0.1671, 0.5, 0.1671, 0.5, 0.3329, 0.5, 0.1671, 0.5, 0.1671, 0.5, 0.1671, 0.5, 0.1671, 0.5, 0.1671, 0.5, 0.3329, 0.5, 0.3329, 0.5, 0.1671, 0.5, 0.2317, 0.5, 0.2683, 0.5, 0.3021, 0.5, 0.1979, 0.5, 0.2683, 0.5, 0.2317, 0.5, 0.1979, 0.5, 0.3021, 0.5, 0.2683, 0.5, 0.2683, 0.5, 0.3021, 0.5, 0.3021, 0.5, 0.2317, 0.5, 0.2317, 0.5, 0.1979, 0.5, 0.1979, 0.5, 0.2683, 0.5, 0.2317, 0.5, 0.2317, 0.5, 0.2683, 0.5, 0.2683, 0.5, 0.2317, 0.5, 0.2317, 0.5, 0.2683, 0.5, 0.2317, 0.5, 0.2317, 0.5, 0.2317, 0.5, 0.2317, 0.5, 0.2317, 0.5, 0.2683, 0.5, 0.2683, 0.5, 0.2317, 0.5])
me_cube_001.update()
me_cube_002 = bpy.data.meshes.new('Cube.002')
me_cube_002.from_pydata([(-1.0, -1.0, -1.0), (-1.0, -1.0, 25.46), (-1.0, 1.0, -1.0), (-1.0, 1.0, 25.46), (1.0, -1.0, -1.0), (1.0, -1.0, 25.46), (1.0, 1.0, -1.0), (1.0, 1.0, 25.46), (-1.0, 13.14, -1.0), (-1.0, 13.14, 25.46), (-1.0, 15.14, -1.0), (-1.0, 15.14, 25.46), (1.0, 13.14, -1.0), (1.0, 13.14, 25.46), (1.0, 15.14, -1.0), (1.0, 15.14, 25.46), (-1.0, 27.48, -1.0), (-1.0, 27.48, 25.46), (-1.0, 29.48, -1.0), (-1.0, 29.48, 25.46), (1.0, 27.48, -1.0), (1.0, 27.48, 25.46), (1.0, 29.48, -1.0), (1.0, 29.48, 25.46), (-1.0, 41.86, -1.0), (-1.0, 41.86, 25.46), (-1.0, 43.86, -1.0), (-1.0, 43.86, 25.46), (1.0, 41.86, -1.0), (1.0, 41.86, 25.46), (1.0, 43.86, -1.0), (1.0, 43.86, 25.46), (-1.0, 56.38, -1.0), (-1.0, 56.38, 25.46), (-1.0, 58.38, -1.0), (-1.0, 58.38, 25.46), (1.0, 56.38, -1.0), (1.0, 56.38, 25.46), (1.0, 58.38, -1.0), (1.0, 58.38, 25.46), (-28.97, -1.0, -1.0), (-28.97, -1.0, 25.46), (-28.97, 1.0, -1.0), (-28.97, 1.0, 25.46), (-26.97, -1.0, -1.0), (-26.97, -1.0, 25.46), (-26.97, 1.0, -1.0), (-26.97, 1.0, 25.46), (-28.97, 13.14, -1.0), (-28.97, 13.14, 25.46), (-28.97, 15.14, -1.0), (-28.97, 15.14, 25.46), (-14.2, 13.7, 0.004392), (-14.2, 13.7, 0.426), (-26.97, 14.59, -0.4426), (-26.97, 14.59, 0.8731), (-28.97, 27.48, -1.0), (-28.97, 27.48, 25.46), (-28.97, 29.48, -1.0), (-28.97, 29.48, 25.46), (-26.97, 27.48, -1.0), (-26.97, 27.48, 25.46), (-26.97, 29.48, -1.0), (-26.97, 29.48, 25.46), (-28.97, 41.86, -1.0), (-28.97, 41.86, 25.46), (-28.97, 43.86, -1.0), (-28.97, 43.86, 25.46), (-26.97, 41.86, -1.0), (-26.97, 41.86, 25.46), (-26.97, 43.86, -1.0), (-26.97, 43.86, 25.46), (-28.97, 56.38, -1.0), (-28.97, 56.38, 25.46), (-28.97, 58.38, -1.0), (-28.97, 58.38, 25.46), (-26.97, 56.38, -1.0), (-26.97, 56.38, 25.46), (-26.97, 58.38, -1.0), (-26.97, 58.38, 25.46), (-1.0, -1.0, 27.87), (-1.0, 1.0, 27.87), (1.0, 1.0, 27.87), (1.0, -1.0, 27.87), (-1.0, 13.14, 27.87), (-1.0, 15.14, 27.87), (1.0, 15.14, 27.87), (1.0, 13.14, 27.87), (-1.0, 27.48, 27.87), (-1.0, 29.48, 27.87), (1.0, 29.48, 27.87), (1.0, 27.48, 27.87), (-1.0, 41.86, 27.87), (-1.0, 43.86, 27.87), (1.0, 43.86, 27.87), (1.0, 41.86, 27.87), (-1.0, 56.38, 27.87), (-1.0, 58.38, 27.87), (1.0, 58.38, 27.87), (1.0, 56.38, 27.87), (-28.97, -1.0, 27.87), (-28.97, 1.0, 27.87), (-26.97, 1.0, 27.87), (-26.97, -1.0, 27.87), (-28.97, 13.14, 27.87), (-28.97, 15.14, 27.87), (-26.97, 15.14, 27.87), (-26.97, 13.14, 27.87), (-28.97, 27.48, 27.87), (-28.97, 29.48, 27.87), (-26.97, 29.48, 27.87), (-26.97, 27.48, 27.87), (-28.97, 41.86, 27.87), (-28.97, 43.86, 27.87), (-26.97, 43.86, 27.87), (-26.97, 41.86, 27.87), (-28.97, 56.38, 27.87), (-28.97, 58.38, 27.87), (-26.97, 58.38, 27.87), (-26.97, 56.38, 27.87), (-0.8637, 1.0, 25.46), (-0.8637, -1.0, 25.46), (-0.8637, 15.14, 25.46), (-0.8637, 13.14, 25.46), (-0.8637, 29.48, 25.46), (-0.8637, 27.48, 25.46), (-0.8637, 43.86, 25.46), (-0.8637, 41.86, 25.46), (-0.8637, 58.38, 25.46), (-0.8637, 56.38, 25.46), (-0.8637, 1.0, 27.87), (-0.8637, -1.0, 27.87), (-0.8637, 15.14, 27.87), (-0.8637, 13.14, 27.87), (-0.8637, 29.48, 27.87), (-0.8637, 27.48, 27.87), (-0.8637, 43.86, 27.87), (-0.8637, 41.86, 27.87), (-0.8637, 58.38, 27.87), (-0.8637, 56.38, 27.87), (-1.0, 13.66, 25.46), (1.0, 13.66, 25.46), (-1.0, 27.81, 25.46), (1.0, 27.81, 25.46), (-1.0, 42.15, 25.46), (1.0, 42.15, 25.46), (-1.0, 56.53, 25.46), (1.0, 56.53, 25.46), (-28.97, 13.66, 25.46), (-26.97, 13.66, 25.46), (-28.97, 27.81, 25.46), (-26.97, 27.81, 25.46), (-28.97, 42.15, 25.46), (-26.97, 42.15, 25.46), (-28.97, 56.53, 25.46), (-26.97, 56.53, 25.46), (-1.0, 13.66, 27.87), (1.0, 13.66, 27.87), (-1.0, 27.81, 27.87), (1.0, 27.81, 27.87), (-1.0, 42.15, 27.87), (1.0, 42.15, 27.87), (-1.0, 56.53, 27.87), (1.0, 56.53, 27.87), (-28.97, 13.66, 27.87), (-26.97, 13.66, 27.87), (-28.97, 27.81, 27.87), (-26.97, 27.81, 27.87), (-28.97, 42.15, 27.87), (-26.97, 42.15, 27.87), (-28.97, 56.53, 27.87), (-26.97, 56.53, 27.87), (-26.97, 27.91, 17.52), (-0.3807, 27.91, 17.52), (-26.97, 27.91, 18.77), (-0.3807, 27.91, 18.77), (-26.97, 28.62, 17.52), (-0.3807, 28.62, 17.52), (-26.97, 28.62, 18.77), (-0.3807, 28.62, 18.77), (-26.97, 42.68, 15.01), (-0.7866, 42.68, 15.01), (-26.97, 42.68, 18.23), (-0.7866, 42.68, 18.23), (-26.97, 43.51, 15.01), (-0.7866, 43.51, 15.01), (-26.97, 43.51, 18.23), (-0.7866, 43.51, 18.23), (-15.48, 28.62, 17.49), (-15.48, 43.26, 17.49), (-12.25, 28.62, 17.49), (-12.25, 43.26, 17.49), (-15.48, 28.62, 18.09), (-15.48, 43.26, 18.09), (-12.25, 28.62, 18.09), (-12.25, 43.26, 18.09), (-81.81, -1.0, 25.46), (-81.81, 1.0, 25.46), (-81.81, 13.14, 25.46), (-81.81, 15.14, 25.46), (-81.81, 27.48, 25.46), (-81.81, 29.48, 25.46), (-81.81, 41.86, 25.46), (-81.81, 43.86, 25.46), (-81.81, 56.38, 25.46), (-81.81, 58.38, 25.46), (-81.81, -1.0, 27.87), (-81.81, 1.0, 27.87), (-81.81, 13.14, 27.87), (-81.81, 15.14, 27.87), (-81.81, 27.48, 27.87), (-81.81, 29.48, 27.87), (-81.81, 41.86, 27.87), (-81.81, 43.86, 27.87), (-81.81, 56.38, 27.87), (-81.81, 58.38, 27.87), (58.81, 1.0, 25.46), (58.81, -1.0, 25.46), (58.81, 15.14, 25.46), (58.81, 13.14, 25.46), (58.81, 29.48, 25.46), (58.81, 27.48, 25.46), (58.81, 43.86, 25.46), (58.81, 41.86, 25.46), (58.81, 58.38, 25.46), (58.81, 56.38, 25.46), (58.81, 1.0, 27.87), (58.81, -1.0, 27.87), (58.81, 15.14, 27.87), (58.81, 13.14, 27.87), (58.81, 29.48, 27.87), (58.81, 27.48, 27.87), (58.81, 43.86, 27.87), (58.81, 41.86, 27.87), (58.81, 58.38, 27.87), (58.81, 56.38, 27.87), (60.82, 1.0, 25.46), (60.82, -1.0, 25.46), (60.82, 15.14, 25.46), (60.82, 13.14, 25.46), (60.82, 29.48, 25.46), (60.82, 27.48, 25.46), (60.82, 43.86, 25.46), (60.82, 41.86, 25.46), (60.82, 58.38, 25.46), (60.82, 56.38, 25.46), (60.82, 1.0, 27.87), (60.82, -1.0, 27.87), (60.82, 15.14, 27.87), (60.82, 13.14, 27.87), (60.82, 29.48, 27.87), (60.82, 27.48, 27.87), (60.82, 43.86, 27.87), (60.82, 41.86, 27.87), (60.82, 58.38, 27.87), (60.82, 56.38, 27.87), (-85.22, -1.0, 25.46), (-85.22, 1.0, 25.46), (-85.22, 13.14, 25.46), (-85.22, 15.14, 25.46), (-85.22, 27.48, 25.46), (-85.22, 29.48, 25.46), (-85.22, 41.86, 25.46), (-85.22, 43.86, 25.46), (-85.22, 56.38, 25.46), (-85.22, 58.38, 25.46), (-85.22, -1.0, 27.87), (-85.22, 1.0, 27.87), (-85.22, 13.14, 27.87), (-85.22, 15.14, 27.87), (-85.22, 27.48, 27.87), (-85.22, 29.48, 27.87), (-85.22, 41.86, 27.87), (-85.22, 43.86, 27.87), (-85.22, 56.38, 27.87), (-85.22, 58.38, 27.87), (-81.81, -1.0, -0.5055), (-81.81, 1.0, -0.5055), (-81.81, 13.14, -0.5055), (-81.81, 15.14, -0.5055), (-81.81, 27.48, -0.5055), (-81.81, 29.48, -0.5055), (-81.81, 56.38, -0.5055), (-81.81, 58.38, -0.5055), (-81.81, 41.86, 1.912), (-81.81, 43.86, 1.912), (58.81, 1.0, -0.5055), (58.81, -1.0, -0.5055), (58.81, 15.14, -0.5055), (58.81, 13.14, -0.5055), (58.81, 29.48, -0.5055), (58.81, 27.48, -0.5055), (58.81, 43.86, -0.5055), (58.81, 41.86, -0.5055), (58.81, 58.38, -0.5055), (58.81, 56.38, -0.5055), (60.82, 1.0, -0.5055), (60.82, -1.0, -0.5055), (60.82, 15.14, -0.5055), (60.82, 13.14, -0.5055), (60.82, 29.48, -0.5055), (60.82, 27.48, -0.5055), (60.82, 43.86, -0.5055), (60.82, 41.86, -0.5055), (60.82, 58.38, -0.5055), (60.82, 56.38, -0.5055), (-85.22, -1.0, -0.5055), (-85.22, 1.0, -0.5055), (-85.22, 13.14, -0.5055), (-85.22, 15.14, -0.5055), (-85.22, 27.48, -0.5055), (-85.22, 29.48, -0.5055), (-85.22, 56.38, -0.5055), (-85.22, 58.38, -0.5055), (-85.22, 41.86, 1.912), (-85.22, 43.86, 1.912), (-26.97, 15.14, 25.46), (-26.97, 15.14, -1.0), (-26.97, 13.14, -1.0), (-26.97, 13.14, 25.46), (-0.5853, 14.59, 0.8731), (-0.5853, 14.59, -0.4426), (-13.69, 13.7, 0.004392), (-13.69, 13.7, 0.426), (-26.97, 13.7, 0.8731), (-26.97, 13.7, -0.4426), (-0.5853, 13.7, 0.8731), (-0.5853, 13.7, -0.4426), (-14.2, 1.113, 0.426), (-14.2, 1.113, 0.004392), (-13.69, 1.113, 0.426), (-13.69, 1.113, 0.004392), (-14.2, 0.06189, 0.426), (-14.2, 0.06189, 0.004392), (-13.69, 0.06189, 0.426), (-13.69, 0.06189, 0.004392), (-0.6555, 1.113, 0.426), (-0.6555, 1.113, 0.004392), (-0.6555, 0.06189, 0.426), (-0.6555, 0.06189, 0.004392), (-27.31, 1.113, 0.426), (-27.31, 1.113, 0.004392), (-27.31, 0.06189, 0.426), (-27.31, 0.06189, 0.004392), (-1.0, 57.89, 16.37), (-27.52, 57.89, 16.37), (-1.0, 57.89, 17.49), (-27.52, 57.89, 17.49), (-1.0, 57.49, 16.37), (-27.52, 57.49, 16.37), (-1.0, 57.49, 17.49), (-27.52, 57.49, 17.49), (-13.69, 28.62, 18.05), (-13.69, 32.05, 18.05), (-12.78, 28.62, 18.05), (-12.78, 32.05, 18.05), (-13.69, 28.62, 18.43), (-13.69, 32.05, 18.43), (-12.78, 28.62, 18.43), (-12.78, 32.05, 18.43), (-13.69, 29.0, 17.99), (-16.37, 29.0, 17.99), (-13.69, 29.0, 18.31), (-16.37, 29.0, 18.31), (-13.69, 28.46, 17.99), (-16.37, 28.46, 17.99), (-13.69, 28.46, 18.31), (-16.37, 28.46, 18.31), (-16.35, 28.62, 17.52), (-16.35, 43.11, 17.52), (-15.74, 28.62, 17.52), (-15.74, 43.11, 17.52), (-16.35, 28.62, 18.28), (-16.35, 43.11, 18.28), (-15.74, 28.62, 18.28), (-15.74, 43.11, 18.28), (-13.76, 43.51, 16.5), (-13.76, 57.59, 16.5), (-12.36, 43.51, 16.5), (-12.36, 57.59, 16.5), (-13.76, 43.51, 17.5), (-13.76, 57.59, 17.5), (-12.36, 43.51, 17.5), (-12.36, 57.59, 17.5), (-14.24, 35.09, 5.582), (-14.24, 49.99, 5.582), (-13.86, 35.09, 5.582), (-13.86, 49.99, 5.582), (-14.24, 35.09, 6.062), (-14.24, 49.99, 6.062), (-13.86, 35.09, 6.062), (-13.86, 49.99, 6.062), (-14.24, 58.09, 5.582), (-13.86, 58.09, 5.582), (-13.86, 58.09, 6.062), (-14.24, 58.09, 6.062), (-14.24, 59.03, 5.582), (-13.86, 59.03, 5.582), (-13.86, 59.03, 6.062), (-14.24, 59.03, 6.062), (-13.86, 58.09, 27.84), (-14.24, 58.09, 27.84), (-13.86, 59.03, 27.84), (-14.24, 59.03, 27.84), (-0.385, -0.385, 29.71), (-0.385, 0.385, 29.71), (0.385, 0.385, 29.71), (0.385, -0.385, 29.71), (-0.385, 13.76, 29.71), (-0.385, 14.53, 29.71), (0.385, 14.53, 29.71), (0.385, 13.76, 29.71), (-0.385, 28.1, 29.71), (-0.385, 28.87, 29.71), (0.385, 28.87, 29.71), (0.385, 28.1, 29.71), (-0.385, 42.48, 29.71), (-0.385, 43.25, 29.71), (0.385, 43.25, 29.71), (0.385, 42.48, 29.71), (-0.385, 57.0, 29.71), (-0.385, 57.77, 29.71), (0.385, 57.77, 29.71), (0.385, 57.0, 29.71), (-28.35, -0.385, 29.71), (-28.35, 0.385, 29.71), (-27.58, 0.385, 29.71), (-27.58, -0.385, 29.71), (-28.35, 13.76, 29.71), (-28.35, 14.53, 29.71), (-27.58, 14.53, 29.71), (-27.58, 13.76, 29.71), (-28.35, 28.1, 29.71), (-28.35, 28.87, 29.71), (-27.58, 28.87, 29.71), (-27.58, 28.1, 29.71), (-28.35, 42.48, 29.71), (-28.35, 43.25, 29.71), (-27.58, 43.25, 29.71), (-27.58, 42.48, 29.71), (-28.35, 57.0, 29.71), (-28.35, 57.77, 29.71), (-27.58, 57.77, 29.71), (-27.58, 57.0, 29.71), (-1.0, -1.0, 29.71), (-1.0, 1.0, 29.71), (1.0, 1.0, 29.71), (1.0, -1.0, 29.71), (-1.0, 13.14, 29.71), (-1.0, 15.14, 29.71), (1.0, 15.14, 29.71), (1.0, 13.14, 29.71), (-1.0, 27.48, 29.71), (-1.0, 29.48, 29.71), (1.0, 29.48, 29.71), (1.0, 27.48, 29.71), (-1.0, 41.86, 29.71), (-1.0, 43.86, 29.71), (1.0, 43.86, 29.71), (1.0, 41.86, 29.71), (-1.0, 56.38, 29.71), (-1.0, 58.38, 29.71), (1.0, 58.38, 29.71), (1.0, 56.38, 29.71), (-28.97, -1.0, 29.71), (-28.97, 1.0, 29.71), (-26.97, 1.0, 29.71), (-26.97, -1.0, 29.71), (-28.97, 13.14, 29.71), (-28.97, 15.14, 29.71), (-26.97, 15.14, 29.71), (-26.97, 13.14, 29.71), (-28.97, 27.48, 29.71), (-28.97, 29.48, 29.71), (-26.97, 29.48, 29.71), (-26.97, 27.48, 29.71), (-28.97, 41.86, 29.71), (-28.97, 43.86, 29.71), (-26.97, 43.86, 29.71), (-26.97, 41.86, 29.71), (-28.97, 56.38, 29.71), (-28.97, 58.38, 29.71), (-26.97, 58.38, 29.71), (-26.97, 56.38, 29.71), (-0.385, -0.385, 40.45), (-0.385, 0.385, 40.45), (0.385, 0.385, 40.45), (0.385, -0.385, 40.45), (-0.385, 13.76, 40.45), (-0.385, 14.53, 40.45), (0.385, 14.53, 40.45), (0.385, 13.76, 40.45), (-0.385, 28.1, 40.45), (-0.385, 28.87, 40.45), (0.385, 28.87, 40.45), (0.385, 28.1, 40.45), (-0.385, 42.48, 40.45), (-0.385, 43.25, 40.45), (0.385, 43.25, 40.45), (0.385, 42.48, 40.45), (-0.385, 57.0, 40.45), (-0.385, 57.77, 40.45), (0.385, 57.77, 40.45), (0.385, 57.0, 40.45), (-28.35, -0.385, 40.45), (-28.35, 0.385, 40.45), (-27.58, 0.385, 40.45), (-27.58, -0.385, 40.45), (-28.35, 13.76, 40.45), (-28.35, 14.53, 40.45), (-27.58, 14.53, 40.45), (-27.58, 13.76, 40.45), (-28.35, 28.1, 40.45), (-28.35, 28.87, 40.45), (-27.58, 28.87, 40.45), (-27.58, 28.1, 40.45), (-28.35, 42.48, 40.45), (-28.35, 43.25, 40.45), (-27.58, 43.25, 40.45), (-27.58, 42.48, 40.45), (-28.35, 57.0, 40.45), (-28.35, 57.77, 40.45), (-27.58, 57.77, 40.45), (-27.58, 57.0, 40.45)], [], [(0, 1, 3, 2), (2, 3, 7, 6), (6, 7, 5, 4), (4, 5, 1, 0), (2, 6, 4, 0), (99, 37, 225, 235), (8, 9, 11, 10), (10, 11, 15, 14), (14, 15, 13, 12), (12, 13, 9, 8), (10, 14, 12, 8), (110, 63, 153, 169), (16, 17, 19, 18), (18, 19, 23, 22), (22, 23, 21, 20), (20, 21, 17, 16), (18, 22, 20, 16), (57, 108, 210, 200), (24, 25, 27, 26), (26, 27, 31, 30), (30, 31, 29, 28), (28, 29, 25, 24), (26, 30, 28, 24), (25, 29, 95, 92), (32, 33, 35, 34), (34, 35, 39, 38), (38, 39, 37, 36), (36, 37, 33, 32), (34, 38, 36, 32), (94, 95, 233, 232), (40, 41, 43, 42), (42, 43, 47, 46), (46, 47, 45, 44), (44, 45, 41, 40), (42, 46, 44, 40), (79, 75, 117, 118), (48, 49, 51, 50), (50, 51, 316, 317), (323, 53, 328, 330), (318, 319, 49, 48), (50, 317, 318, 48), (43, 41, 196, 197), (56, 57, 59, 58), (58, 59, 63, 62), (62, 63, 61, 60), (60, 61, 57, 56), (58, 62, 60, 56), (33, 37, 99, 96), (64, 65, 67, 66), (66, 67, 71, 70), (70, 71, 69, 68), (68, 69, 65, 64), (66, 70, 68, 64), (87, 13, 219, 229), (72, 73, 75, 74), (74, 75, 79, 78), (78, 79, 77, 76), (76, 77, 73, 72), (74, 78, 76, 72), (71, 67, 154, 155), (92, 95, 459, 456), (109, 108, 472, 473), (82, 81, 445, 446), (95, 94, 458, 459), (104, 107, 471, 468), (81, 80, 444, 445), (94, 93, 457, 458), (107, 106, 470, 471), (116, 119, 483, 480), (93, 92, 456, 457), (17, 21, 91, 88), (41, 100, 206, 196), (101, 102, 165, 164), (107, 319, 123, 133), (9, 13, 87, 84), (35, 33, 96, 97), (43, 101, 164, 148), (110, 111, 135, 134), (1, 5, 83, 80), (27, 25, 92, 93), (59, 109, 168, 152), (115, 69, 127, 137), (73, 77, 119, 116), (19, 17, 88, 89), (39, 35, 97, 98), (45, 47, 120, 121), (65, 69, 115, 112), (11, 9, 84, 85), (113, 114, 171, 170), (102, 103, 131, 130), (57, 61, 111, 108), (3, 1, 80, 81), (19, 89, 160, 144), (5, 7, 216, 217), (49, 319, 107, 104), (67, 65, 202, 203), (7, 3, 140, 141), (83, 5, 217, 227), (41, 45, 103, 100), (116, 117, 215, 214), (129, 128, 138, 139), (127, 126, 136, 137), (125, 124, 134, 135), (123, 122, 132, 133), (121, 120, 130, 131), (118, 119, 139, 138), (61, 63, 124, 125), (63, 110, 134, 124), (47, 102, 130, 120), (77, 79, 128, 129), (119, 77, 129, 139), (106, 107, 133, 132), (111, 61, 125, 135), (319, 316, 122, 123), (114, 115, 137, 136), (79, 118, 138, 128), (103, 45, 121, 131), (71, 114, 136, 126), (69, 71, 126, 127), (316, 106, 132, 122), (155, 154, 170, 171), (141, 140, 156, 157), (153, 152, 168, 169), (151, 150, 166, 167), (149, 148, 164, 165), (147, 146, 162, 163), (145, 144, 160, 161), (143, 142, 158, 159), (89, 90, 161, 160), (63, 59, 152, 153), (86, 15, 143, 159), (11, 85, 158, 142), (316, 51, 150, 151), (94, 31, 147, 163), (105, 106, 167, 166), (47, 43, 148, 149), (106, 316, 151, 167), (93, 94, 163, 162), (3, 81, 156, 140), (82, 7, 141, 157), (81, 82, 157, 156), (51, 105, 166, 150), (31, 27, 146, 147), (90, 23, 145, 161), (27, 93, 162, 146), (109, 110, 169, 168), (67, 113, 170, 154), (23, 19, 144, 145), (102, 47, 149, 165), (114, 71, 155, 171), (15, 11, 142, 143), (85, 86, 159, 158), (172, 173, 175, 174), (174, 175, 179, 178), (178, 179, 177, 176), (176, 177, 173, 172), (174, 178, 176, 172), (179, 175, 173, 177), (180, 181, 183, 182), (182, 183, 187, 186), (186, 187, 185, 184), (184, 185, 181, 180), (182, 186, 184, 180), (187, 183, 181, 185), (188, 189, 191, 190), (190, 191, 195, 194), (194, 195, 193, 192), (192, 193, 189, 188), (190, 194, 192, 188), (195, 191, 189, 193), (207, 197, 257, 267), (218, 238, 298, 288), (214, 215, 275, 274), (196, 206, 266, 256), (196, 256, 306, 276), (101, 43, 197, 207), (104, 105, 209, 208), (65, 112, 212, 202), (49, 104, 208, 198), (112, 113, 213, 212), (109, 59, 201, 211), (59, 57, 200, 201), (105, 51, 199, 209), (117, 75, 205, 215), (113, 67, 203, 213), (75, 73, 204, 205), (100, 101, 207, 206), (73, 116, 214, 204), (51, 49, 198, 199), (108, 109, 211, 210), (272, 212, 284, 314), (230, 231, 251, 250), (218, 228, 248, 238), (228, 229, 249, 248), (235, 225, 245, 255), (39, 98, 234, 224), (95, 29, 223, 233), (21, 23, 220, 221), (82, 83, 227, 226), (37, 39, 224, 225), (90, 91, 231, 230), (98, 99, 235, 234), (13, 15, 218, 219), (31, 94, 232, 222), (7, 82, 226, 216), (23, 90, 230, 220), (29, 31, 222, 223), (15, 86, 228, 218), (91, 21, 221, 231), (86, 87, 229, 228), (237, 236, 246, 247), (239, 238, 248, 249), (241, 240, 250, 251), (245, 244, 254, 255), (243, 242, 252, 253), (229, 219, 239, 249), (232, 233, 253, 252), (212, 213, 285, 284), (233, 223, 243, 253), (234, 235, 255, 254), (241, 221, 291, 301), (227, 217, 237, 247), (216, 226, 246, 236), (265, 205, 283, 313), (224, 234, 254, 244), (220, 230, 250, 240), (273, 272, 314, 315), (222, 232, 252, 242), (231, 221, 241, 251), (226, 227, 247, 246), (259, 258, 268, 269), (261, 260, 270, 271), (257, 256, 266, 267), (265, 264, 274, 275), (263, 262, 272, 273), (200, 210, 270, 260), (203, 202, 262, 263), (204, 214, 274, 264), (211, 201, 261, 271), (259, 199, 279, 309), (202, 212, 272, 262), (215, 205, 265, 275), (206, 207, 267, 266), (198, 208, 268, 258), (208, 209, 269, 268), (209, 199, 259, 269), (210, 211, 271, 270), (220, 240, 300, 290), (213, 203, 263, 273), (245, 225, 295, 305), (281, 280, 310, 311), (279, 278, 308, 309), (287, 286, 296, 297), (289, 288, 298, 299), (291, 290, 300, 301), (293, 292, 302, 303), (295, 294, 304, 305), (283, 282, 312, 313), (277, 276, 306, 307), (284, 285, 315, 314), (222, 242, 302, 292), (213, 273, 315, 285), (224, 244, 304, 294), (200, 260, 310, 280), (256, 257, 307, 306), (261, 201, 281, 311), (236, 237, 297, 296), (216, 236, 296, 286), (217, 216, 286, 287), (197, 196, 276, 277), (258, 259, 309, 308), (257, 197, 277, 307), (238, 239, 299, 298), (237, 217, 287, 297), (219, 218, 288, 289), (199, 198, 278, 279), (260, 261, 311, 310), (240, 241, 301, 300), (239, 219, 289, 299), (221, 220, 290, 291), (201, 200, 280, 281), (242, 243, 303, 302), (223, 222, 292, 293), (264, 265, 313, 312), (244, 245, 305, 304), (225, 224, 294, 295), (205, 204, 282, 283), (243, 223, 293, 303), (204, 264, 312, 282), (198, 258, 308, 278), (55, 54, 317, 316), (54, 325, 318, 317), (324, 55, 316, 319), (325, 324, 319, 318), (321, 320, 326, 327), (325, 54, 321, 327), (55, 324, 326, 320), (54, 55, 320, 321), (52, 53, 324, 325), (323, 322, 327, 326), (322, 52, 325, 327), (53, 323, 326, 324), (333, 332, 342, 343), (322, 323, 330, 331), (52, 322, 331, 329), (53, 52, 329, 328), (332, 333, 335, 334), (330, 328, 332, 334), (334, 335, 339, 338), (329, 331, 335, 333), (337, 336, 338, 339), (330, 334, 338, 336), (331, 330, 336, 337), (335, 331, 337, 339), (340, 341, 343, 342), (332, 328, 340, 342), (328, 329, 341, 340), (329, 333, 343, 341), (344, 345, 347, 346), (346, 347, 351, 350), (350, 351, 349, 348), (348, 349, 345, 344), (346, 350, 348, 344), (351, 347, 345, 349), (352, 353, 355, 354), (354, 355, 359, 358), (358, 359, 357, 356), (356, 357, 353, 352), (354, 358, 356, 352), (359, 355, 353, 357), (360, 361, 363, 362), (362, 363, 367, 366), (366, 367, 365, 364), (364, 365, 361, 360), (362, 366, 364, 360), (367, 363, 361, 365), (368, 369, 371, 370), (370, 371, 375, 374), (374, 375, 373, 372), (372, 373, 369, 368), (370, 374, 372, 368), (375, 371, 369, 373), (376, 377, 379, 378), (378, 379, 383, 382), (382, 383, 381, 380), (380, 381, 377, 376), (378, 382, 380, 376), (383, 379, 377, 381), (384, 385, 387, 386), (386, 387, 391, 390), (390, 391, 389, 388), (388, 389, 385, 384), (386, 390, 388, 384), (387, 385, 392, 393), (395, 394, 400, 401), (385, 389, 395, 392), (391, 387, 393, 394), (389, 391, 394, 395), (398, 397, 396, 399), (393, 392, 396, 397), (392, 395, 399, 396), (394, 393, 397, 398), (401, 400, 402, 403), (399, 395, 401, 403), (394, 398, 402, 400), (398, 399, 403, 402), (411, 410, 490, 491), (420, 423, 503, 500), (437, 436, 516, 517), (410, 409, 489, 490), (423, 422, 502, 503), (432, 435, 515, 512), (409, 408, 488, 489), (422, 421, 501, 502), (435, 434, 514, 515), (404, 407, 487, 484), (83, 82, 446, 447), (110, 109, 473, 474), (97, 96, 460, 461), (80, 83, 447, 444), (111, 110, 474, 475), (98, 97, 461, 462), (85, 84, 448, 449), (108, 111, 475, 472), (99, 98, 462, 463), (86, 85, 449, 450), (113, 112, 476, 477), (96, 99, 463, 460), (87, 86, 450, 451), (114, 113, 477, 478), (101, 100, 464, 465), (84, 87, 451, 448), (115, 114, 478, 479), (102, 101, 465, 466), (89, 88, 452, 453), (112, 115, 479, 476), (103, 102, 466, 467), (90, 89, 453, 454), (117, 116, 480, 481), (100, 103, 467, 464), (91, 90, 454, 455), (118, 117, 481, 482), (105, 104, 468, 469), (88, 91, 455, 452), (119, 118, 482, 483), (106, 105, 469, 470), (404, 405, 445, 444), (405, 406, 446, 445), (406, 407, 447, 446), (407, 404, 444, 447), (408, 409, 449, 448), (409, 410, 450, 449), (410, 411, 451, 450), (411, 408, 448, 451), (412, 413, 453, 452), (413, 414, 454, 453), (414, 415, 455, 454), (415, 412, 452, 455), (416, 417, 457, 456), (417, 418, 458, 457), (418, 419, 459, 458), (419, 416, 456, 459), (420, 421, 461, 460), (421, 422, 462, 461), (422, 423, 463, 462), (423, 420, 460, 463), (424, 425, 465, 464), (425, 426, 466, 465), (426, 427, 467, 466), (427, 424, 464, 467), (428, 429, 469, 468), (429, 430, 470, 469), (430, 431, 471, 470), (431, 428, 468, 471), (432, 433, 473, 472), (433, 434, 474, 473), (434, 435, 475, 474), (435, 432, 472, 475), (436, 437, 477, 476), (437, 438, 478, 477), (438, 439, 479, 478), (439, 436, 476, 479), (440, 441, 481, 480), (441, 442, 482, 481), (442, 443, 483, 482), (443, 440, 480, 483), (486, 485, 484, 487), (490, 489, 488, 491), (494, 493, 492, 495), (498, 497, 496, 499), (502, 501, 500, 503), (506, 505, 504, 507), (510, 509, 508, 511), (514, 513, 512, 515), (518, 517, 516, 519), (522, 521, 520, 523), (438, 437, 517, 518), (425, 424, 504, 505), (408, 411, 491, 488), (439, 438, 518, 519), (426, 425, 505, 506), (413, 412, 492, 493), (436, 439, 519, 516), (427, 426, 506, 507), (414, 413, 493, 494), (441, 440, 520, 521), (424, 427, 507, 504), (415, 414, 494, 495), (442, 441, 521, 522), (429, 428, 508, 509), (412, 415, 495, 492), (443, 442, 522, 523), (430, 429, 509, 510), (417, 416, 496, 497), (440, 443, 523, 520), (431, 430, 510, 511), (418, 417, 497, 498), (405, 404, 484, 485), (428, 431, 511, 508), (419, 418, 498, 499), (406, 405, 485, 486), (433, 432, 512, 513), (416, 419, 499, 496), (407, 406, 486, 487), (434, 433, 513, 514), (421, 420, 500, 501)])
_uv = me_cube_002.uv_layers.new(name='UVMap')
_uv.uv.foreach_set('vector', [0.375, 0.0, 0.625, 0.0, 0.625, 0.25, 0.375, 0.25, 0.375, 0.25, 0.625, 0.25, 0.625, 0.5, 0.375, 0.5, 0.375, 0.5, 0.625, 0.5, 0.625, 0.75, 0.375, 0.75, 0.375, 0.75, 0.625, 0.75, 0.625, 1.0, 0.375, 1.0, 0.125, 0.5, 0.375, 0.5, 0.375, 0.75, 0.125, 0.75, 0.625, 0.75, 0.625, 0.75, 0.625, 0.75, 0.625, 0.75, 0.375, 0.0, 0.625, 0.0, 0.625, 0.25, 0.375, 0.25, 0.375, 0.25, 0.625, 0.25, 0.625, 0.5, 0.375, 0.5, 0.375, 0.5, 0.625, 0.5, 0.625, 0.75, 0.375, 0.75, 0.375, 0.75, 0.625, 0.75, 0.625, 1.0, 0.375, 1.0, 0.125, 0.5, 0.375, 0.5, 0.375, 0.75, 0.125, 0.75, 0.625, 0.5, 0.625, 0.5, 0.625, 0.5, 0.625, 0.5, 0.375, 0.0, 0.625, 0.0, 0.625, 0.25, 0.375, 0.25, 0.375, 0.25, 0.625, 0.25, 0.625, 0.5, 0.375, 0.5, 0.375, 0.5, 0.625, 0.5, 0.625, 0.75, 0.375, 0.75, 0.375, 0.75, 0.625, 0.75, 0.625, 1.0, 0.375, 1.0, 0.125, 0.5, 0.375, 0.5, 0.375, 0.75, 0.125, 0.75, 0.625, 1.0, 0.625, 1.0, 0.625, 1.0, 0.625, 1.0, 0.375, 0.0, 0.625, 0.0, 0.625, 0.25, 0.375, 0.25, 0.375, 0.25, 0.625, 0.25, 0.625, 0.5, 0.375, 0.5, 0.375, 0.5, 0.625, 0.5, 0.625, 0.75, 0.375, 0.75, 0.375, 0.75, 0.625, 0.75, 0.625, 1.0, 0.375, 1.0, 0.125, 0.5, 0.375, 0.5, 0.375, 0.75, 0.125, 0.75, 0.625, 1.0, 0.625, 0.75, 0.625, 0.75, 0.625, 1.0, 0.375, 0.0, 0.625, 0.0, 0.625, 0.25, 0.375, 0.25, 0.375, 0.25, 0.625, 0.25, 0.625, 0.5, 0.375, 0.5, 0.375, 0.5, 0.625, 0.5, 0.625, 0.75, 0.375, 0.75, 0.375, 0.75, 0.625, 0.75, 0.625, 1.0, 0.375, 1.0, 0.125, 0.5, 0.375, 0.5, 0.375, 0.75, 0.125, 0.75, 0.625, 0.5, 0.625, 0.75, 0.625, 0.75, 0.625, 0.5, 0.375, 0.0, 0.625, 0.0, 0.625, 0.25, 0.375, 0.25, 0.375, 0.25, 0.625, 0.25, 0.625, 0.5, 0.375, 0.5, 0.375, 0.5, 0.625, 0.5, 0.625, 0.75, 0.375, 0.75, 0.375, 0.75, 0.625, 0.75, 0.625, 1.0, 0.375, 1.0, 0.125, 0.5, 0.375, 0.5, 0.375, 0.75, 0.125, 0.75, 0.625, 0.5, 0.625, 0.25, 0.625, 0.25, 0.625, 0.5, 0.375, 0.0, 0.625, 0.0, 0.625, 0.25, 0.375, 0.25, 0.375, 0.25, 0.625, 0.25, 0.625, 0.5, 0.375, 0.5, 0.5384, 0.6803, 0.5384, 0.6803, 0.5384, 0.6803, 0.5384, 0.6803, 0.375, 0.75, 0.625, 0.75, 0.625, 1.0, 0.375, 1.0, 0.125, 0.5, 0.375, 0.5, 0.375, 0.75, 0.125, 0.75, 0.625, 0.25, 0.625, 0.0, 0.625, 0.0, 0.625, 0.25, 0.375, 0.0, 0.625, 0.0, 0.625, 0.25, 0.375, 0.25, 0.375, 0.25, 0.625, 0.25, 0.625, 0.5, 0.375, 0.5, 0.375, 0.5, 0.625, 0.5, 0.625, 0.75, 0.375, 0.75, 0.375, 0.75, 0.625, 0.75, 0.625, 1.0, 0.375, 1.0, 0.125, 0.5, 0.375, 0.5, 0.375, 0.75, 0.125, 0.75, 0.625, 1.0, 0.625, 0.75, 0.625, 0.75, 0.625, 1.0, 0.375, 0.0, 0.625, 0.0, 0.625, 0.25, 0.375, 0.25, 0.375, 0.25, 0.625, 0.25, 0.625, 0.5, 0.375, 0.5, 0.375, 0.5, 0.625, 0.5, 0.625, 0.75, 0.375, 0.75, 0.375, 0.75, 0.625, 0.75, 0.625, 1.0, 0.375, 1.0, 0.125, 0.5, 0.375, 0.5, 0.375, 0.75, 0.125, 0.75, 0.625, 0.75, 0.625, 0.75, 0.625, 0.75, 0.625, 0.75, 0.375, 0.0, 0.625, 0.0, 0.625, 0.25, 0.375, 0.25, 0.375, 0.25, 0.625, 0.25, 0.625, 0.5, 0.375, 0.5, 0.375, 0.5, 0.625, 0.5, 0.625, 0.75, 0.375, 0.75, 0.375, 0.75, 0.625, 0.75, 0.625, 1.0, 0.375, 1.0, 0.125, 0.5, 0.375, 0.5, 0.375, 0.75, 0.125, 0.75, 0.625, 0.5, 0.625, 0.25, 0.625, 0.25, 0.625, 0.5, 0.625, 1.0, 0.625, 0.75, 0.625, 0.75, 0.625, 1.0, 0.875, 0.5, 0.875, 0.75, 0.875, 0.75, 0.875, 0.5, 0.625, 0.5, 0.875, 0.5, 0.875, 0.5, 0.625, 0.5, 0.625, 0.75, 0.625, 0.5, 0.625, 0.5, 0.625, 0.75, 0.625, 1.0, 0.625, 0.75, 0.625, 0.75, 0.625, 1.0, 0.625, 0.25, 0.625, 0.0, 0.625, 0.0, 0.625, 0.25, 0.625, 0.5, 0.875, 0.5, 0.875, 0.5, 0.625, 0.5, 0.625, 0.75, 0.625, 0.5, 0.625, 0.5, 0.625, 0.75, 0.625, 1.0, 0.625, 0.75, 0.625, 0.75, 0.625, 1.0, 0.625, 0.25, 0.625, 0.0, 0.625, 0.0, 0.625, 0.25, 0.625, 1.0, 0.625, 0.75, 0.625, 0.75, 0.625, 1.0, 0.625, 1.0, 0.625, 1.0, 0.625, 1.0, 0.625, 1.0, 0.875, 0.5, 0.625, 0.5, 0.625, 0.5, 0.875, 0.5, 0.625, 0.75, 0.625, 0.75, 0.625, 0.75, 0.625, 0.75, 0.625, 1.0, 0.625, 0.75, 0.625, 0.75, 0.625, 1.0, 0.625, 0.25, 0.625, 0.0, 0.625, 0.0, 0.625, 0.25, 0.625, 0.25, 0.625, 0.25, 0.625, 0.25, 0.625, 0.25, 0.625, 0.5, 0.625, 0.75, 0.625, 0.75, 0.625, 0.5, 0.625, 1.0, 0.625, 0.75, 0.625, 0.75, 0.625, 1.0, 0.625, 0.25, 0.625, 0.0, 0.625, 0.0, 0.625, 0.25, 0.625, 0.25, 0.625, 0.25, 0.625, 0.25, 0.625, 0.25, 0.625, 0.75, 0.625, 0.75, 0.625, 0.75, 0.625, 0.75, 0.625, 1.0, 0.625, 0.75, 0.625, 0.75, 0.625, 1.0, 0.625, 0.25, 0.625, 0.0, 0.625, 0.0, 0.625, 0.25, 0.625, 0.5, 0.625, 0.25, 0.625, 0.25, 0.625, 0.5, 0.625, 0.75, 0.625, 0.5, 0.625, 0.5, 0.625, 0.75, 0.625, 1.0, 0.625, 0.75, 0.625, 0.75, 0.625, 1.0, 0.625, 0.25, 0.625, 0.0, 0.625, 0.0, 0.625, 0.25, 0.875, 0.5, 0.625, 0.5, 0.625, 0.5, 0.875, 0.5, 0.625, 0.5, 0.625, 0.75, 0.625, 0.75, 0.625, 0.5, 0.625, 1.0, 0.625, 0.75, 0.625, 0.75, 0.625, 1.0, 0.625, 0.25, 0.625, 0.0, 0.625, 0.0, 0.625, 0.25, 0.625, 0.25, 0.625, 0.25, 0.625, 0.25, 0.625, 0.25, 0.625, 0.75, 0.625, 0.5, 0.625, 0.5, 0.625, 0.75, 0.625, 1.0, 0.625, 0.75, 0.625, 0.75, 0.625, 1.0, 0.625, 0.25, 0.625, 0.0, 0.625, 0.0, 0.625, 0.25, 0.625, 0.5, 0.625, 0.25, 0.625, 0.25, 0.625, 0.5, 0.625, 0.75, 0.625, 0.75, 0.625, 0.75, 0.625, 0.75, 0.625, 1.0, 0.625, 0.75, 0.625, 0.75, 0.625, 1.0, 0.875, 0.75, 0.875, 0.5, 0.875, 0.5, 0.875, 0.75, 0.625, 0.75, 0.625, 0.5, 0.625, 0.5, 0.625, 0.75, 0.625, 0.75, 0.625, 0.5, 0.625, 0.5, 0.625, 0.75, 0.625, 0.75, 0.625, 0.5, 0.625, 0.5, 0.625, 0.75, 0.625, 0.75, 0.625, 0.5, 0.625, 0.5, 0.625, 0.75, 0.625, 0.75, 0.625, 0.5, 0.625, 0.5, 0.625, 0.75, 0.625, 0.5, 0.625, 0.75, 0.625, 0.75, 0.625, 0.5, 0.625, 0.75, 0.625, 0.5, 0.625, 0.5, 0.625, 0.75, 0.625, 0.5, 0.625, 0.5, 0.625, 0.5, 0.625, 0.5, 0.625, 0.5, 0.625, 0.5, 0.625, 0.5, 0.625, 0.5, 0.625, 0.75, 0.625, 0.5, 0.625, 0.5, 0.625, 0.75, 0.625, 0.75, 0.625, 0.75, 0.625, 0.75, 0.625, 0.75, 0.625, 0.5, 0.625, 0.75, 0.625, 0.75, 0.625, 0.5, 0.625, 0.75, 0.625, 0.75, 0.625, 0.75, 0.625, 0.75, 0.625, 0.75, 0.625, 0.5, 0.625, 0.5, 0.625, 0.75, 0.625, 0.5, 0.625, 0.75, 0.625, 0.75, 0.625, 0.5, 0.625, 0.5, 0.625, 0.5, 0.625, 0.5, 0.625, 0.5, 0.625, 0.75, 0.625, 0.75, 0.625, 0.75, 0.625, 0.75, 0.625, 0.5, 0.625, 0.5, 0.625, 0.5, 0.625, 0.5, 0.625, 0.75, 0.625, 0.5, 0.625, 0.5, 0.625, 0.75, 0.625, 0.5, 0.625, 0.5, 0.625, 0.5, 0.625, 0.5, 0.625, 0.5, 0.625, 0.25, 0.625, 0.25, 0.625, 0.5, 0.625, 0.5, 0.625, 0.25, 0.625, 0.25, 0.625, 0.5, 0.625, 0.5, 0.625, 0.25, 0.625, 0.25, 0.625, 0.5, 0.625, 0.5, 0.625, 0.25, 0.625, 0.25, 0.625, 0.5, 0.625, 0.5, 0.625, 0.25, 0.625, 0.25, 0.625, 0.5, 0.625, 0.5, 0.625, 0.25, 0.625, 0.25, 0.625, 0.5, 0.625, 0.5, 0.625, 0.25, 0.625, 0.25, 0.625, 0.5, 0.625, 0.5, 0.625, 0.25, 0.625, 0.25, 0.625, 0.5, 0.875, 0.5, 0.625, 0.5, 0.625, 0.5, 0.875, 0.5, 0.625, 0.5, 0.625, 0.25, 0.625, 0.25, 0.625, 0.5, 0.625, 0.5, 0.625, 0.5, 0.625, 0.5, 0.625, 0.5, 0.625, 0.25, 0.625, 0.25, 0.625, 0.25, 0.625, 0.25, 0.625, 0.5, 0.625, 0.25, 0.625, 0.25, 0.625, 0.5, 0.625, 0.5, 0.625, 0.5, 0.625, 0.5, 0.625, 0.5, 0.875, 0.5, 0.625, 0.5, 0.625, 0.5, 0.875, 0.5, 0.625, 0.5, 0.625, 0.25, 0.625, 0.25, 0.625, 0.5, 0.625, 0.5, 0.625, 0.5, 0.625, 0.5, 0.625, 0.5, 0.875, 0.5, 0.625, 0.5, 0.625, 0.5, 0.875, 0.5, 0.625, 0.25, 0.625, 0.25, 0.625, 0.25, 0.625, 0.25, 0.625, 0.5, 0.625, 0.5, 0.625, 0.5, 0.625, 0.5, 0.875, 0.5, 0.625, 0.5, 0.625, 0.5, 0.875, 0.5, 0.625, 0.25, 0.625, 0.25, 0.625, 0.25, 0.625, 0.25, 0.625, 0.5, 0.625, 0.25, 0.625, 0.25, 0.625, 0.5, 0.625, 0.5, 0.625, 0.5, 0.625, 0.5, 0.625, 0.5, 0.625, 0.25, 0.625, 0.25, 0.625, 0.25, 0.625, 0.25, 0.875, 0.5, 0.625, 0.5, 0.625, 0.5, 0.875, 0.5, 0.625, 0.25, 0.625, 0.25, 0.625, 0.25, 0.625, 0.25, 0.625, 0.5, 0.625, 0.25, 0.625, 0.25, 0.625, 0.5, 0.625, 0.5, 0.625, 0.5, 0.625, 0.5, 0.625, 0.5, 0.625, 0.5, 0.625, 0.5, 0.625, 0.5, 0.625, 0.5, 0.625, 0.5, 0.625, 0.25, 0.625, 0.25, 0.625, 0.5, 0.875, 0.5, 0.625, 0.5, 0.625, 0.5, 0.875, 0.5, 0.375, 0.0, 0.625, 0.0, 0.625, 0.25, 0.375, 0.25, 0.375, 0.25, 0.625, 0.25, 0.625, 0.5, 0.375, 0.5, 0.375, 0.5, 0.625, 0.5, 0.625, 0.75, 0.375, 0.75, 0.375, 0.75, 0.625, 0.75, 0.625, 1.0, 0.375, 1.0, 0.125, 0.5, 0.375, 0.5, 0.375, 0.75, 0.125, 0.75, 0.625, 0.5, 0.875, 0.5, 0.875, 0.75, 0.625, 0.75, 0.375, 0.0, 0.625, 0.0, 0.625, 0.25, 0.375, 0.25, 0.375, 0.25, 0.625, 0.25, 0.625, 0.5, 0.375, 0.5, 0.375, 0.5, 0.625, 0.5, 0.625, 0.75, 0.375, 0.75, 0.375, 0.75, 0.625, 0.75, 0.625, 1.0, 0.375, 1.0, 0.125, 0.5, 0.375, 0.5, 0.375, 0.75, 0.125, 0.75, 0.625, 0.5, 0.875, 0.5, 0.875, 0.75, 0.625, 0.75, 0.375, 0.0, 0.625, 0.0, 0.625, 0.25, 0.375, 0.25, 0.375, 0.25, 0.625, 0.25, 0.625, 0.5, 0.375, 0.5, 0.375, 0.5, 0.625, 0.5, 0.625, 0.75, 0.375, 0.75, 0.375, 0.75, 0.625, 0.75, 0.625, 1.0, 0.375, 1.0, 0.125, 0.5, 0.375, 0.5, 0.375, 0.75, 0.125, 0.75, 0.625, 0.5, 0.875, 0.5, 0.875, 0.75, 0.625, 0.75, 0.625, 0.25, 0.625, 0.25, 0.625, 0.25, 0.625, 0.25, 0.625, 0.5, 0.625, 0.5, 0.625, 0.5, 0.625, 0.5, 0.875, 0.75, 0.875, 0.5, 0.875, 0.5, 0.875, 0.75, 0.625, 1.0, 0.625, 1.0, 0.625, 1.0, 0.625, 1.0, 0.625, 1.0, 0.625, 1.0, 0.625, 1.0, 0.625, 1.0, 0.625, 0.25, 0.625, 0.25, 0.625, 0.25, 0.625, 0.25, 0.875, 0.75, 0.875, 0.5, 0.875, 0.5, 0.875, 0.75, 0.625, 1.0, 0.625, 1.0, 0.625, 1.0, 0.625, 1.0, 0.625, 1.0, 0.625, 1.0, 0.625, 1.0, 0.625, 1.0, 0.875, 0.75, 0.875, 0.5, 0.875, 0.5, 0.875, 0.75, 0.625, 0.25, 0.625, 0.25, 0.625, 0.25, 0.625, 0.25, 0.625, 0.25, 0.625, 0.0, 0.625, 0.0, 0.625, 0.25, 0.625, 0.25, 0.625, 0.25, 0.625, 0.25, 0.625, 0.25, 0.625, 0.25, 0.625, 0.25, 0.625, 0.25, 0.625, 0.25, 0.625, 0.25, 0.625, 0.25, 0.625, 0.25, 0.625, 0.25, 0.625, 0.25, 0.625, 0.0, 0.625, 0.0, 0.625, 0.25, 0.875, 0.75, 0.875, 0.5, 0.875, 0.5, 0.875, 0.75, 0.625, 1.0, 0.625, 1.0, 0.625, 1.0, 0.625, 1.0, 0.625, 0.25, 0.625, 0.0, 0.625, 0.0, 0.625, 0.25, 0.875, 0.75, 0.875, 0.5, 0.875, 0.5, 0.875, 0.75, 0.625, 1.0, 0.625, 1.0, 0.625, 1.0, 0.625, 1.0, 0.625, 0.5, 0.625, 0.75, 0.625, 0.75, 0.625, 0.5, 0.625, 0.5, 0.625, 0.5, 0.625, 0.5, 0.625, 0.5, 0.625, 0.5, 0.625, 0.75, 0.625, 0.75, 0.625, 0.5, 0.625, 0.75, 0.625, 0.75, 0.625, 0.75, 0.625, 0.75, 0.625, 0.5, 0.625, 0.5, 0.625, 0.5, 0.625, 0.5, 0.625, 0.75, 0.625, 0.75, 0.625, 0.75, 0.625, 0.75, 0.625, 0.75, 0.625, 0.5, 0.625, 0.5, 0.625, 0.75, 0.625, 0.5, 0.625, 0.75, 0.625, 0.75, 0.625, 0.5, 0.625, 0.75, 0.625, 0.5, 0.625, 0.5, 0.625, 0.75, 0.625, 0.5, 0.625, 0.75, 0.625, 0.75, 0.625, 0.5, 0.625, 0.5, 0.625, 0.75, 0.625, 0.75, 0.625, 0.5, 0.625, 0.75, 0.625, 0.5, 0.625, 0.5, 0.625, 0.75, 0.625, 0.5, 0.625, 0.5, 0.625, 0.5, 0.625, 0.5, 0.625, 0.5, 0.625, 0.5, 0.625, 0.5, 0.625, 0.5, 0.625, 0.5, 0.625, 0.5, 0.625, 0.5, 0.625, 0.5, 0.625, 0.75, 0.625, 0.5, 0.625, 0.5, 0.625, 0.75, 0.625, 0.5, 0.625, 0.5, 0.625, 0.5, 0.625, 0.5, 0.625, 0.75, 0.625, 0.75, 0.625, 0.75, 0.625, 0.75, 0.625, 0.5, 0.625, 0.75, 0.625, 0.75, 0.625, 0.5, 0.625, 0.75, 0.625, 0.5, 0.625, 0.5, 0.625, 0.75, 0.625, 0.75, 0.625, 0.5, 0.625, 0.5, 0.625, 0.75, 0.625, 0.75, 0.625, 0.5, 0.625, 0.5, 0.625, 0.75, 0.625, 0.75, 0.625, 0.5, 0.625, 0.5, 0.625, 0.75, 0.625, 0.75, 0.625, 0.5, 0.625, 0.5, 0.625, 0.75, 0.625, 0.75, 0.625, 0.75, 0.625, 0.75, 0.625, 0.75, 0.625, 0.5, 0.625, 0.75, 0.625, 0.75, 0.625, 0.5, 0.875, 0.75, 0.875, 0.5, 0.875, 0.5, 0.875, 0.75, 0.625, 0.75, 0.625, 0.75, 0.625, 0.75, 0.625, 0.75, 0.625, 0.5, 0.625, 0.75, 0.625, 0.75, 0.625, 0.5, 0.625, 0.75, 0.625, 0.75, 0.625, 0.75, 0.625, 0.75, 0.625, 0.75, 0.625, 0.75, 0.625, 0.75, 0.625, 0.75, 0.625, 0.5, 0.625, 0.5, 0.625, 0.5, 0.625, 0.5, 0.625, 0.25, 0.625, 0.25, 0.625, 0.25, 0.625, 0.25, 0.625, 0.5, 0.625, 0.5, 0.625, 0.5, 0.625, 0.5, 0.625, 0.5, 0.625, 0.5, 0.625, 0.5, 0.625, 0.5, 0.625, 0.25, 0.625, 0.0, 0.625, 0.0, 0.625, 0.25, 0.625, 0.5, 0.625, 0.5, 0.625, 0.5, 0.625, 0.5, 0.625, 0.75, 0.625, 0.75, 0.625, 0.75, 0.625, 0.75, 0.625, 0.5, 0.625, 0.75, 0.625, 0.75, 0.625, 0.5, 0.625, 0.25, 0.625, 0.0, 0.625, 0.0, 0.625, 0.25, 0.625, 0.25, 0.625, 0.0, 0.625, 0.0, 0.625, 0.25, 0.625, 0.25, 0.625, 0.0, 0.625, 0.0, 0.625, 0.25, 0.625, 0.25, 0.625, 0.0, 0.625, 0.0, 0.625, 0.25, 0.625, 0.25, 0.625, 0.0, 0.625, 0.0, 0.625, 0.25, 0.625, 1.0, 0.625, 1.0, 0.625, 1.0, 0.625, 1.0, 0.625, 0.25, 0.625, 0.0, 0.625, 0.0, 0.625, 0.25, 0.625, 1.0, 0.625, 1.0, 0.625, 1.0, 0.625, 1.0, 0.625, 0.25, 0.625, 0.25, 0.625, 0.25, 0.625, 0.25, 0.625, 0.25, 0.625, 0.25, 0.625, 0.25, 0.625, 0.25, 0.625, 1.0, 0.625, 1.0, 0.625, 1.0, 0.625, 1.0, 0.625, 0.25, 0.625, 0.25, 0.625, 0.25, 0.625, 0.25, 0.875, 0.75, 0.875, 0.5, 0.875, 0.5, 0.875, 0.75, 0.625, 1.0, 0.625, 1.0, 0.625, 1.0, 0.625, 1.0, 0.875, 0.75, 0.875, 0.5, 0.875, 0.5, 0.875, 0.75, 0.625, 0.25, 0.625, 0.25, 0.625, 0.25, 0.625, 0.25, 0.875, 0.75, 0.875, 0.5, 0.875, 0.5, 0.875, 0.75, 0.625, 0.5, 0.625, 0.5, 0.625, 0.5, 0.625, 0.5, 0.625, 0.25, 0.625, 0.25, 0.625, 0.25, 0.625, 0.25, 0.625, 0.75, 0.625, 0.75, 0.625, 0.75, 0.625, 0.75, 0.625, 0.25, 0.625, 0.0, 0.625, 0.0, 0.625, 0.25, 0.625, 0.25, 0.625, 0.0, 0.625, 0.0, 0.625, 0.25, 0.625, 0.75, 0.625, 0.5, 0.625, 0.5, 0.625, 0.75, 0.625, 0.75, 0.625, 0.5, 0.625, 0.5, 0.625, 0.75, 0.625, 0.75, 0.625, 0.5, 0.625, 0.5, 0.625, 0.75, 0.625, 0.75, 0.625, 0.5, 0.625, 0.5, 0.625, 0.75, 0.625, 0.75, 0.625, 0.5, 0.625, 0.5, 0.625, 0.75, 0.625, 0.25, 0.625, 0.0, 0.625, 0.0, 0.625, 0.25, 0.625, 0.25, 0.625, 0.0, 0.625, 0.0, 0.625, 0.25, 0.875, 0.75, 0.875, 0.5, 0.875, 0.5, 0.875, 0.75, 0.625, 0.5, 0.625, 0.5, 0.625, 0.5, 0.625, 0.5, 0.625, 0.25, 0.625, 0.25, 0.625, 0.25, 0.625, 0.25, 0.625, 0.5, 0.625, 0.5, 0.625, 0.5, 0.625, 0.5, 0.625, 1.0, 0.625, 1.0, 0.625, 1.0, 0.625, 1.0, 0.625, 0.0, 0.625, 0.25, 0.625, 0.25, 0.625, 0.0, 0.625, 0.25, 0.625, 0.25, 0.625, 0.25, 0.625, 0.25, 0.625, 0.5, 0.625, 0.75, 0.625, 0.75, 0.625, 0.5, 0.625, 0.5, 0.625, 0.5, 0.625, 0.5, 0.625, 0.5, 0.625, 0.75, 0.625, 0.5, 0.625, 0.5, 0.625, 0.75, 0.625, 0.25, 0.625, 0.0, 0.625, 0.0, 0.625, 0.25, 0.625, 0.0, 0.625, 0.25, 0.625, 0.25, 0.625, 0.0, 0.625, 0.25, 0.625, 0.25, 0.625, 0.25, 0.625, 0.25, 0.625, 0.5, 0.625, 0.75, 0.625, 0.75, 0.625, 0.5, 0.625, 0.75, 0.625, 0.75, 0.625, 0.75, 0.625, 0.75, 0.625, 0.75, 0.625, 0.5, 0.625, 0.5, 0.625, 0.75, 0.625, 0.25, 0.625, 0.0, 0.625, 0.0, 0.625, 0.25, 0.625, 0.0, 0.625, 0.25, 0.625, 0.25, 0.625, 0.0, 0.625, 0.5, 0.625, 0.75, 0.625, 0.75, 0.625, 0.5, 0.625, 0.75, 0.625, 0.75, 0.625, 0.75, 0.625, 0.75, 0.625, 0.75, 0.625, 0.5, 0.625, 0.5, 0.625, 0.75, 0.625, 0.25, 0.625, 0.0, 0.625, 0.0, 0.625, 0.25, 0.625, 0.5, 0.625, 0.75, 0.625, 0.75, 0.625, 0.5, 0.625, 0.75, 0.625, 0.5, 0.625, 0.5, 0.625, 0.75, 0.625, 0.0, 0.625, 0.25, 0.625, 0.25, 0.625, 0.0, 0.625, 0.5, 0.625, 0.75, 0.625, 0.75, 0.625, 0.5, 0.625, 0.75, 0.625, 0.5, 0.625, 0.5, 0.625, 0.75, 0.625, 0.25, 0.625, 0.0, 0.625, 0.0, 0.625, 0.25, 0.625, 0.75, 0.625, 0.75, 0.625, 0.75, 0.625, 0.75, 0.625, 1.0, 0.625, 1.0, 0.625, 1.0, 0.625, 1.0, 0.625, 1.0, 0.625, 1.0, 0.625, 1.0, 0.625, 1.0, 0.6197, 0.5697, 0.3803, 0.5697, 0.375, 0.5, 0.625, 0.5, 0.3803, 0.5697, 0.3803, 0.6803, 0.375, 0.75, 0.375, 0.5, 0.6197, 0.6803, 0.6197, 0.5697, 0.625, 0.5, 0.625, 0.75, 0.3803, 0.6803, 0.6197, 0.6803, 0.625, 0.75, 0.375, 0.75, 0.3803, 0.5697, 0.6197, 0.5697, 0.6197, 0.6803, 0.3803, 0.6803, 0.3803, 0.6803, 0.3803, 0.5697, 0.3803, 0.5697, 0.3803, 0.6803, 0.6197, 0.5697, 0.6197, 0.6803, 0.6197, 0.6803, 0.6197, 0.5697, 0.3803, 0.5697, 0.6197, 0.5697, 0.6197, 0.5697, 0.3803, 0.5697, 0.4616, 0.6803, 0.5384, 0.6803, 0.6197, 0.6803, 0.3803, 0.6803, 0.5384, 0.6803, 0.4616, 0.6803, 0.3803, 0.6803, 0.6197, 0.6803, 0.4616, 0.6803, 0.4616, 0.6803, 0.3803, 0.6803, 0.3803, 0.6803, 0.5384, 0.6803, 0.5384, 0.6803, 0.6197, 0.6803, 0.6197, 0.6803, 0.4616, 0.6803, 0.5384, 0.6803, 0.5384, 0.6803, 0.4616, 0.6803, 0.4616, 0.6803, 0.5384, 0.6803, 0.5384, 0.6803, 0.4616, 0.6803, 0.4616, 0.6803, 0.4616, 0.6803, 0.4616, 0.6803, 0.4616, 0.6803, 0.5384, 0.6803, 0.4616, 0.6803, 0.4616, 0.6803, 0.5384, 0.6803, 0.5384, 0.6803, 0.4616, 0.6803, 0.4616, 0.6803, 0.5384, 0.6803, 0.5384, 0.6803, 0.5384, 0.6803, 0.5384, 0.6803, 0.5384, 0.6803, 0.5384, 0.6803, 0.4616, 0.6803, 0.4616, 0.6803, 0.5384, 0.6803, 0.4616, 0.6803, 0.4616, 0.6803, 0.4616, 0.6803, 0.4616, 0.6803, 0.4616, 0.6803, 0.5384, 0.6803, 0.5384, 0.6803, 0.4616, 0.6803, 0.5384, 0.6803, 0.5384, 0.6803, 0.5384, 0.6803, 0.5384, 0.6803, 0.4616, 0.6803, 0.5384, 0.6803, 0.5384, 0.6803, 0.4616, 0.6803, 0.4616, 0.6803, 0.4616, 0.6803, 0.4616, 0.6803, 0.4616, 0.6803, 0.5384, 0.6803, 0.4616, 0.6803, 0.4616, 0.6803, 0.5384, 0.6803, 0.5384, 0.6803, 0.5384, 0.6803, 0.5384, 0.6803, 0.5384, 0.6803, 0.5384, 0.6803, 0.4616, 0.6803, 0.4616, 0.6803, 0.5384, 0.6803, 0.4616, 0.6803, 0.4616, 0.6803, 0.4616, 0.6803, 0.4616, 0.6803, 0.375, 0.0, 0.625, 0.0, 0.625, 0.25, 0.375, 0.25, 0.375, 0.25, 0.625, 0.25, 0.625, 0.5, 0.375, 0.5, 0.375, 0.5, 0.625, 0.5, 0.625, 0.75, 0.375, 0.75, 0.375, 0.75, 0.625, 0.75, 0.625, 1.0, 0.375, 1.0, 0.125, 0.5, 0.375, 0.5, 0.375, 0.75, 0.125, 0.75, 0.625, 0.5, 0.875, 0.5, 0.875, 0.75, 0.625, 0.75, 0.375, 0.0, 0.625, 0.0, 0.625, 0.25, 0.375, 0.25, 0.375, 0.25, 0.625, 0.25, 0.625, 0.5, 0.375, 0.5, 0.375, 0.5, 0.625, 0.5, 0.625, 0.75, 0.375, 0.75, 0.375, 0.75, 0.625, 0.75, 0.625, 1.0, 0.375, 1.0, 0.125, 0.5, 0.375, 0.5, 0.375, 0.75, 0.125, 0.75, 0.625, 0.5, 0.875, 0.5, 0.875, 0.75, 0.625, 0.75, 0.375, 0.0, 0.625, 0.0, 0.625, 0.25, 0.375, 0.25, 0.375, 0.25, 0.625, 0.25, 0.625, 0.5, 0.375, 0.5, 0.375, 0.5, 0.625, 0.5, 0.625, 0.75, 0.375, 0.75, 0.375, 0.75, 0.625, 0.75, 0.625, 1.0, 0.375, 1.0, 0.125, 0.5, 0.375, 0.5, 0.375, 0.75, 0.125, 0.75, 0.625, 0.5, 0.875, 0.5, 0.875, 0.75, 0.625, 0.75, 0.375, 0.0, 0.625, 0.0, 0.625, 0.25, 0.375, 0.25, 0.375, 0.25, 0.625, 0.25, 0.625, 0.5, 0.375, 0.5, 0.375, 0.5, 0.625, 0.5, 0.625, 0.75, 0.375, 0.75, 0.375, 0.75, 0.625, 0.75, 0.625, 1.0, 0.375, 1.0, 0.125, 0.5, 0.375, 0.5, 0.375, 0.75, 0.125, 0.75, 0.625, 0.5, 0.875, 0.5, 0.875, 0.75, 0.625, 0.75, 0.375, 0.0, 0.625, 0.0, 0.625, 0.25, 0.375, 0.25, 0.375, 0.25, 0.625, 0.25, 0.625, 0.5, 0.375, 0.5, 0.375, 0.5, 0.625, 0.5, 0.625, 0.75, 0.375, 0.75, 0.375, 0.75, 0.625, 0.75, 0.625, 1.0, 0.375, 1.0, 0.125, 0.5, 0.375, 0.5, 0.375, 0.75, 0.125, 0.75, 0.625, 0.5, 0.875, 0.5, 0.875, 0.75, 0.625, 0.75, 0.375, 0.0, 0.625, 0.0, 0.625, 0.25, 0.375, 0.25, 0.375, 0.25, 0.625, 0.25, 0.625, 0.5, 0.375, 0.5, 0.375, 0.5, 0.625, 0.5, 0.625, 0.75, 0.375, 0.75, 0.375, 0.75, 0.625, 0.75, 0.625, 1.0, 0.375, 1.0, 0.125, 0.5, 0.375, 0.5, 0.375, 0.75, 0.125, 0.75, 0.625, 0.25, 0.625, 0.0, 0.625, 0.0, 0.625, 0.25, 0.625, 0.75, 0.625, 0.5, 0.625, 0.5, 0.625, 0.75, 0.625, 1.0, 0.625, 0.75, 0.625, 0.75, 0.625, 1.0, 0.625, 0.5, 0.625, 0.25, 0.625, 0.25, 0.625, 0.5, 0.625, 0.75, 0.625, 0.5, 0.625, 0.5, 0.625, 0.75, 0.625, 0.5, 0.875, 0.5, 0.875, 0.75, 0.625, 0.75, 0.625, 0.25, 0.625, 0.0, 0.625, 0.0, 0.625, 0.25, 0.625, 1.0, 0.625, 0.75, 0.625, 0.75, 0.625, 1.0, 0.625, 0.5, 0.625, 0.25, 0.625, 0.25, 0.625, 0.5, 0.625, 0.75, 0.625, 0.5, 0.625, 0.5, 0.625, 0.75, 0.625, 0.75, 0.625, 0.75, 0.625, 0.75, 0.625, 0.75, 0.625, 0.5, 0.625, 0.5, 0.625, 0.5, 0.625, 0.5, 0.625, 0.5, 0.625, 0.75, 0.625, 0.75, 0.625, 0.5, 0.7019, 0.6731, 0.7019, 0.5769, 0.7019, 0.5769, 0.7019, 0.6731, 0.7981, 0.6731, 0.7019, 0.6731, 0.7019, 0.6731, 0.7981, 0.6731, 0.7981, 0.5769, 0.7981, 0.6731, 0.7981, 0.6731, 0.7981, 0.5769, 0.7019, 0.5769, 0.7981, 0.5769, 0.7981, 0.5769, 0.7019, 0.5769, 0.7019, 0.6731, 0.7019, 0.5769, 0.7019, 0.5769, 0.7019, 0.6731, 0.7981, 0.6731, 0.7019, 0.6731, 0.7019, 0.6731, 0.7981, 0.6731, 0.7981, 0.5769, 0.7981, 0.6731, 0.7981, 0.6731, 0.7981, 0.5769, 0.7019, 0.5769, 0.7981, 0.5769, 0.7981, 0.5769, 0.7019, 0.5769, 0.7019, 0.6731, 0.7019, 0.5769, 0.7019, 0.5769, 0.7019, 0.6731, 0.7981, 0.6731, 0.7019, 0.6731, 0.7019, 0.6731, 0.7981, 0.6731, 0.625, 0.75, 0.625, 0.5, 0.625, 0.5, 0.625, 0.75, 0.625, 0.5, 0.875, 0.5, 0.875, 0.5, 0.625, 0.5, 0.625, 0.25, 0.625, 0.0, 0.625, 0.0, 0.625, 0.25, 0.625, 1.0, 0.625, 0.75, 0.625, 0.75, 0.625, 1.0, 0.625, 0.75, 0.625, 0.5, 0.625, 0.5, 0.625, 0.75, 0.625, 0.5, 0.625, 0.25, 0.625, 0.25, 0.625, 0.5, 0.625, 0.25, 0.625, 0.0, 0.625, 0.0, 0.625, 0.25, 0.625, 1.0, 0.625, 0.75, 0.625, 0.75, 0.625, 1.0, 0.625, 0.75, 0.625, 0.5, 0.625, 0.5, 0.625, 0.75, 0.625, 0.5, 0.875, 0.5, 0.875, 0.5, 0.625, 0.5, 0.875, 0.5, 0.875, 0.75, 0.875, 0.75, 0.875, 0.5, 0.625, 1.0, 0.625, 0.75, 0.625, 0.75, 0.625, 1.0, 0.625, 0.75, 0.625, 0.5, 0.625, 0.5, 0.625, 0.75, 0.625, 0.5, 0.875, 0.5, 0.875, 0.5, 0.625, 0.5, 0.875, 0.5, 0.875, 0.75, 0.875, 0.75, 0.875, 0.5, 0.625, 1.0, 0.625, 0.75, 0.625, 0.75, 0.625, 1.0, 0.625, 0.75, 0.625, 0.5, 0.625, 0.5, 0.625, 0.75, 0.625, 0.5, 0.875, 0.5, 0.875, 0.5, 0.625, 0.5, 0.625, 0.25, 0.625, 0.0, 0.625, 0.0, 0.625, 0.25, 0.625, 1.0, 0.625, 0.75, 0.625, 0.75, 0.625, 1.0, 0.625, 0.75, 0.625, 0.5, 0.625, 0.5, 0.625, 0.75, 0.625, 0.5, 0.875, 0.5, 0.875, 0.5, 0.625, 0.5, 0.875, 0.5, 0.875, 0.75, 0.875, 0.75, 0.875, 0.5, 0.625, 1.0, 0.625, 0.75, 0.625, 0.75, 0.625, 1.0, 0.625, 0.75, 0.625, 0.5, 0.625, 0.5, 0.625, 0.75, 0.625, 0.5, 0.625, 0.25, 0.625, 0.25, 0.625, 0.5, 0.875, 0.5, 0.875, 0.75, 0.875, 0.75, 0.875, 0.5, 0.625, 1.0, 0.625, 0.75, 0.625, 0.75, 0.625, 1.0, 0.625, 0.75, 0.625, 0.5, 0.625, 0.5, 0.625, 0.75, 0.625, 0.5, 0.875, 0.5, 0.875, 0.5, 0.625, 0.5, 0.7981, 0.6731, 0.7981, 0.5769, 0.875, 0.5, 0.875, 0.75, 0.7981, 0.5769, 0.7019, 0.5769, 0.625, 0.5, 0.875, 0.5, 0.7019, 0.5769, 0.7019, 0.6731, 0.625, 0.75, 0.625, 0.5, 0.7019, 0.6731, 0.7981, 0.6731, 0.875, 0.75, 0.625, 0.75, 0.7981, 0.6731, 0.7981, 0.5769, 0.875, 0.5, 0.875, 0.75, 0.7981, 0.5769, 0.7019, 0.5769, 0.625, 0.5, 0.875, 0.5, 0.7019, 0.5769, 0.7019, 0.6731, 0.625, 0.75, 0.625, 0.5, 0.7019, 0.6731, 0.7981, 0.6731, 0.875, 0.75, 0.625, 0.75, 0.7981, 0.6731, 0.7981, 0.5769, 0.875, 0.5, 0.875, 0.75, 0.7981, 0.5769, 0.7019, 0.5769, 0.625, 0.5, 0.875, 0.5, 0.7019, 0.5769, 0.7019, 0.6731, 0.625, 0.75, 0.625, 0.5, 0.7019, 0.6731, 0.7981, 0.6731, 0.875, 0.75, 0.625, 0.75, 0.7981, 0.6731, 0.7981, 0.5769, 0.875, 0.5, 0.875, 0.75, 0.7981, 0.5769, 0.7019, 0.5769, 0.625, 0.5, 0.875, 0.5, 0.7019, 0.5769, 0.7019, 0.6731, 0.625, 0.75, 0.625, 0.5, 0.7019, 0.6731, 0.7981, 0.6731, 0.875, 0.75, 0.625, 0.75, 0.7981, 0.6731, 0.7981, 0.5769, 0.875, 0.5, 0.875, 0.75, 0.7981, 0.5769, 0.7019, 0.5769, 0.625, 0.5, 0.875, 0.5, 0.7019, 0.5769, 0.7019, 0.6731, 0.625, 0.75, 0.625, 0.5, 0.7019, 0.6731, 0.7981, 0.6731, 0.875, 0.75, 0.625, 0.75, 0.7981, 0.6731, 0.7981, 0.5769, 0.875, 0.5, 0.875, 0.75, 0.7981, 0.5769, 0.7019, 0.5769, 0.625, 0.5, 0.875, 0.5, 0.7019, 0.5769, 0.7019, 0.6731, 0.625, 0.75, 0.625, 0.5, 0.7019, 0.6731, 0.7981, 0.6731, 0.875, 0.75, 0.625, 0.75, 0.7981, 0.6731, 0.7981, 0.5769, 0.875, 0.5, 0.875, 0.75, 0.7981, 0.5769, 0.7019, 0.5769, 0.625, 0.5, 0.875, 0.5, 0.7019, 0.5769, 0.7019, 0.6731, 0.625, 0.75, 0.625, 0.5, 0.7019, 0.6731, 0.7981, 0.6731, 0.875, 0.75, 0.625, 0.75, 0.7981, 0.6731, 0.7981, 0.5769, 0.875, 0.5, 0.875, 0.75, 0.7981, 0.5769, 0.7019, 0.5769, 0.625, 0.5, 0.875, 0.5, 0.7019, 0.5769, 0.7019, 0.6731, 0.625, 0.75, 0.625, 0.5, 0.7019, 0.6731, 0.7981, 0.6731, 0.875, 0.75, 0.625, 0.75, 0.7981, 0.6731, 0.7981, 0.5769, 0.875, 0.5, 0.875, 0.75, 0.7981, 0.5769, 0.7019, 0.5769, 0.625, 0.5, 0.875, 0.5, 0.7019, 0.5769, 0.7019, 0.6731, 0.625, 0.75, 0.625, 0.5, 0.7019, 0.6731, 0.7981, 0.6731, 0.875, 0.75, 0.625, 0.75, 0.7981, 0.6731, 0.7981, 0.5769, 0.875, 0.5, 0.875, 0.75, 0.7981, 0.5769, 0.7019, 0.5769, 0.625, 0.5, 0.875, 0.5, 0.7019, 0.5769, 0.7019, 0.6731, 0.625, 0.75, 0.625, 0.5, 0.7019, 0.6731, 0.7981, 0.6731, 0.875, 0.75, 0.625, 0.75, 0.7019, 0.5769, 0.7981, 0.5769, 0.7981, 0.6731, 0.7019, 0.6731, 0.7019, 0.5769, 0.7981, 0.5769, 0.7981, 0.6731, 0.7019, 0.6731, 0.7019, 0.5769, 0.7981, 0.5769, 0.7981, 0.6731, 0.7019, 0.6731, 0.7019, 0.5769, 0.7981, 0.5769, 0.7981, 0.6731, 0.7019, 0.6731, 0.7019, 0.5769, 0.7981, 0.5769, 0.7981, 0.6731, 0.7019, 0.6731, 0.7019, 0.5769, 0.7981, 0.5769, 0.7981, 0.6731, 0.7019, 0.6731, 0.7019, 0.5769, 0.7981, 0.5769, 0.7981, 0.6731, 0.7019, 0.6731, 0.7019, 0.5769, 0.7981, 0.5769, 0.7981, 0.6731, 0.7019, 0.6731, 0.7019, 0.5769, 0.7981, 0.5769, 0.7981, 0.6731, 0.7019, 0.6731, 0.7019, 0.5769, 0.7981, 0.5769, 0.7981, 0.6731, 0.7019, 0.6731, 0.7019, 0.5769, 0.7981, 0.5769, 0.7981, 0.5769, 0.7019, 0.5769, 0.7981, 0.5769, 0.7981, 0.6731, 0.7981, 0.6731, 0.7981, 0.5769, 0.7981, 0.6731, 0.7019, 0.6731, 0.7019, 0.6731, 0.7981, 0.6731, 0.7019, 0.6731, 0.7019, 0.5769, 0.7019, 0.5769, 0.7019, 0.6731, 0.7019, 0.5769, 0.7981, 0.5769, 0.7981, 0.5769, 0.7019, 0.5769, 0.7981, 0.5769, 0.7981, 0.6731, 0.7981, 0.6731, 0.7981, 0.5769, 0.7981, 0.6731, 0.7019, 0.6731, 0.7019, 0.6731, 0.7981, 0.6731, 0.7019, 0.6731, 0.7019, 0.5769, 0.7019, 0.5769, 0.7019, 0.6731, 0.7019, 0.5769, 0.7981, 0.5769, 0.7981, 0.5769, 0.7019, 0.5769, 0.7981, 0.5769, 0.7981, 0.6731, 0.7981, 0.6731, 0.7981, 0.5769, 0.7981, 0.6731, 0.7019, 0.6731, 0.7019, 0.6731, 0.7981, 0.6731, 0.7019, 0.6731, 0.7019, 0.5769, 0.7019, 0.5769, 0.7019, 0.6731, 0.7019, 0.5769, 0.7981, 0.5769, 0.7981, 0.5769, 0.7019, 0.5769, 0.7981, 0.5769, 0.7981, 0.6731, 0.7981, 0.6731, 0.7981, 0.5769, 0.7981, 0.6731, 0.7019, 0.6731, 0.7019, 0.6731, 0.7981, 0.6731, 0.7019, 0.6731, 0.7019, 0.5769, 0.7019, 0.5769, 0.7019, 0.6731, 0.7019, 0.5769, 0.7981, 0.5769, 0.7981, 0.5769, 0.7019, 0.5769, 0.7981, 0.5769, 0.7981, 0.6731, 0.7981, 0.6731, 0.7981, 0.5769, 0.7981, 0.6731, 0.7019, 0.6731, 0.7019, 0.6731, 0.7981, 0.6731, 0.7019, 0.6731, 0.7019, 0.5769, 0.7019, 0.5769, 0.7019, 0.6731, 0.7019, 0.5769, 0.7981, 0.5769, 0.7981, 0.5769, 0.7019, 0.5769, 0.7981, 0.5769, 0.7981, 0.6731, 0.7981, 0.6731, 0.7981, 0.5769, 0.7981, 0.6731, 0.7019, 0.6731, 0.7019, 0.6731, 0.7981, 0.6731, 0.7019, 0.6731, 0.7019, 0.5769, 0.7019, 0.5769, 0.7019, 0.6731, 0.7019, 0.5769, 0.7981, 0.5769, 0.7981, 0.5769, 0.7019, 0.5769, 0.7981, 0.5769, 0.7981, 0.6731, 0.7981, 0.6731, 0.7981, 0.5769, 0.7981, 0.6731, 0.7019, 0.6731, 0.7019, 0.6731, 0.7981, 0.6731, 0.7019, 0.6731, 0.7019, 0.5769, 0.7019, 0.5769, 0.7019, 0.6731, 0.7019, 0.5769, 0.7981, 0.5769, 0.7981, 0.5769, 0.7019, 0.5769, 0.7981, 0.5769, 0.7981, 0.6731, 0.7981, 0.6731, 0.7981, 0.5769])
me_cube_002.update()

# ---- objects
ob_cube = bpy.data.objects.new('Cube', me_cube)
ob_cube_001 = bpy.data.objects.new('Cube.001', me_cube_001)
ob_cube_002 = bpy.data.objects.new('Cube.002', me_cube_002)

# ---- transforms, parenting, visibility, modifiers, constraints
ob_cube.location = (4.881, 0.0, 0.0)
ob_cube.lock_rotations_4d = False
ob_cube.empty_display_type = 'ARROWS'
ob_cube.lineart.crease_threshold = 0.0
ob_cube_001.location = (4.18, 0.0, 0.0)
ob_cube_002.location = (163.5, -107.3, -137.8)
ob_cube_002.scale = (10.97, 10.97, 10.97)

# ---- collection membership
col_collection.objects.link(ob_cube)
col_collection.objects.link(ob_cube_001)
col_collection.objects.link(ob_cube_002)

# ---- scene / render settings (as saved in the file)
scene.frame_start = 1; scene.frame_end = 250; scene.frame_set(181)
scene.render.engine = 'BLENDER_EEVEE_NEXT'
scene.cycles.sampling_pattern = 'TABULATED_SOBOL'
scene.view_settings.view_transform = 'Filmic'
bpy.context.view_layer.update()

# ---- added for rendering (the .blend has no active camera and no usable light): camera, sun
cam_auto = bpy.data.cameras.new('AutoCamera')
cam_auto.lens = 50.0
cam_auto.sensor_width = 36.0
cam_auto.clip_end = 29234.6
ob_auto_camera = bpy.data.objects.new('AutoCamera', cam_auto)
scene.collection.objects.link(ob_auto_camera)
ob_auto_camera.location = (1695.39, -1787.82, 1394.54)
ob_auto_camera.rotation_euler = (1.09748, -7.21219e-08, 0.694738)
scene.camera = ob_auto_camera
light_auto_sun = bpy.data.lights.new('AutoSun', 'SUN')
light_auto_sun.energy = 3.0
light_auto_sun.angle = 0.0523599
ob_auto_sun = bpy.data.objects.new('AutoSun', light_auto_sun)
scene.collection.objects.link(ob_auto_sun)
ob_auto_sun.rotation_euler = (0.872665, 0.174533, 0.523599)
bpy.context.view_layer.update()
